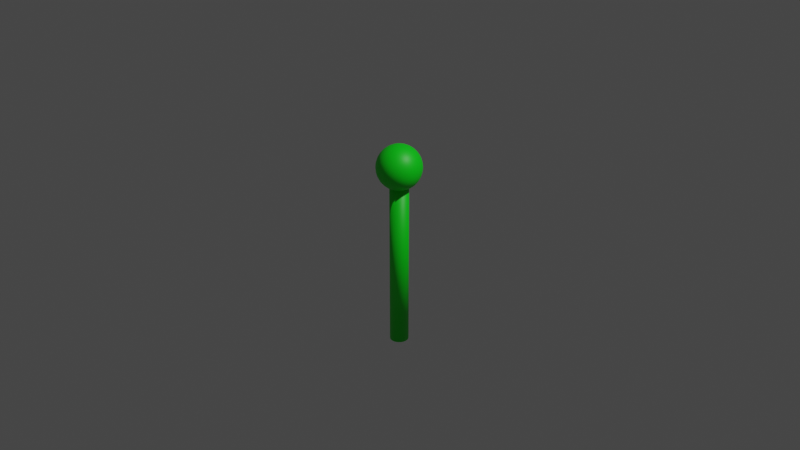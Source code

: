 # Source: Marker.blend  (saved by Blender 2.91.10; exported with 4.5.12 LTS)
import bpy
from mathutils import Matrix  # noqa: F401  (used for matrix-valued properties, if any)

bpy.ops.wm.read_factory_settings(use_empty=True)
scene = bpy.context.scene
scene.name = 'Scene'

# ---- collections
col_collection = bpy.data.collections.new('Collection'); scene.collection.children.link(col_collection)

# ---- materials (node trees are filled in below, after node groups)
mat_material_001 = bpy.data.materials.new('Material.001')
mat_material_001.use_transparent_shadow = False

# ---- material node trees
mat_material_001.use_nodes = True; mat_material_001.node_tree.nodes.clear()
_N = mat_material_001.node_tree.nodes; _L = mat_material_001.node_tree.links
n0 = _N.new('ShaderNodeBsdfPrincipled'); n0.name = 'Principled BSDF'; n0.location = (10, 300)
n0.distribution = 'GGX'
n0.subsurface_method = 'BURLEY'
n0.inputs[0].default_value = (0.0, 0.8, 0.00767, 1.0)
n0.inputs[3].default_value = 1.45
n0.inputs[27].default_value = (0.0, 0.0, 0.0, 1.0)
n0.inputs[28].default_value = 1.0
n1 = _N.new('ShaderNodeOutputMaterial'); n1.name = 'Material Output'; n1.location = (300, 300)
_L.new(n0.outputs[0], n1.inputs[0])
n1.is_active_output = True

# ---- world
world_world = bpy.data.worlds.new('World'); scene.world = world_world
world_world.use_nodes = True; world_world.node_tree.nodes.clear()
_N = world_world.node_tree.nodes; _L = world_world.node_tree.links
n0 = _N.new('ShaderNodeOutputWorld'); n0.name = 'World Output'; n0.location = (300, 300)
n1 = _N.new('ShaderNodeBackground'); n1.name = 'Background'; n1.location = (10, 300)
n1.inputs[0].default_value = (0.05088, 0.05088, 0.05088, 1.0)
_L.new(n1.outputs[0], n0.inputs[0])
n0.is_active_output = True
world_world.color = (0.05088, 0.05088, 0.05088)
world_world.use_sun_shadow = False
world_world.sun_shadow_jitter_overblur = 0.0

# ---- cameras
cam_camera = bpy.data.cameras.new('Camera')
cam_camera.clip_end = 100.0
cam_camera.ortho_scale = 7.314

# ---- lights
light_light = bpy.data.lights.new('Light', 'POINT')
light_light.transmission_factor = 0.0
light_light.energy = 1000.0
light_light.shadow_soft_size = 0.1
light_light.shadow_maximum_resolution = 0.006
light_light.use_absolute_resolution = True

# ---- meshes
me_plane = bpy.data.meshes.new('Plane')
me_plane.from_pydata([(5.096e-08, 0.09893, -1.412), (5.096e-08, 0.09893, 0.386), (8.019e-08, 0.04626, 0.8009), (0.0193, 0.09703, -1.412), (0.0193, 0.09703, 0.386), (0.03786, 0.0914, -1.412), (0.03786, 0.0914, 0.386), (0.05496, 0.08226, -1.412), (0.05496, 0.08226, 0.386), (0.06995, 0.06996, -1.412), (0.06995, 0.06996, 0.386), (0.08226, 0.05496, -1.412), (0.08226, 0.05496, 0.386), (0.0914, 0.03786, -1.412), (0.0914, 0.03786, 0.386), (0.09703, 0.0193, -1.412), (0.09703, 0.0193, 0.386), (0.09893, 3.142e-07, -1.412), (0.09893, 3.142e-07, 0.386), (0.09703, -0.0193, -1.412), (0.09703, -0.0193, 0.386), (0.0914, -0.03786, -1.412), (0.0914, -0.03786, 0.386), (0.08226, -0.05496, -1.412), (0.08226, -0.05496, 0.386), (0.06995, -0.06995, -1.412), (0.06995, -0.06995, 0.386), (0.05496, -0.08226, -1.412), (0.05496, -0.08226, 0.386), (0.03786, -0.0914, -1.412), (0.03786, -0.0914, 0.386), (0.0193, -0.09703, -1.412), (0.0193, -0.09703, 0.386), (1.873e-08, -0.09893, -1.412), (1.873e-08, -0.09893, 0.386), (-0.0193, -0.09703, -1.412), (-0.0193, -0.09703, 0.386), (-0.03786, -0.0914, -1.412), (-0.03786, -0.0914, 0.386), (-0.05496, -0.08226, -1.412), (-0.05496, -0.08226, 0.386), (-0.06995, -0.06995, -1.412), (-0.06995, -0.06995, 0.386), (-0.08226, -0.05496, -1.412), (-0.08226, -0.05496, 0.386), (-0.0914, -0.03786, -1.412), (-0.0914, -0.03786, 0.386), (-0.09703, -0.0193, -1.412), (-0.09703, -0.0193, 0.386), (-0.09893, 4.022e-07, -1.412), (-0.09893, 4.022e-07, 0.386), (-0.09703, 0.0193, -1.412), (-0.09703, 0.0193, 0.386), (-0.0914, 0.03786, -1.412), (-0.0914, 0.03786, 0.386), (-0.08226, 0.05496, -1.412), (-0.08226, 0.05496, 0.386), (-0.06995, 0.06996, -1.412), (-0.06995, 0.06996, 0.386), (-0.05496, 0.08226, -1.412), (-0.05496, 0.08226, 0.386), (-0.03786, 0.0914, -1.412), (-0.03786, 0.0914, 0.386), (-0.0193, 0.09703, -1.412), (-0.0193, 0.09703, 0.386), (8.019e-08, 0.09074, 0.7874), (8.019e-08, 0.1317, 0.7655), (8.019e-08, 0.1677, 0.736), (8.019e-08, 0.1972, 0.7001), (8.019e-08, 0.2191, 0.6591), (8.019e-08, 0.2326, 0.6146), (8.019e-08, 0.2371, 0.5683), (8.019e-08, 0.2326, 0.5221), (8.019e-08, 0.1317, 0.3712), (0.009025, 0.04537, 0.8009), (0.0177, 0.089, 0.7874), (0.0257, 0.1292, 0.7655), (0.03271, 0.1644, 0.736), (0.03846, 0.1934, 0.7001), (0.04274, 0.2149, 0.6591), (0.04537, 0.2281, 0.6146), (0.04626, 0.2326, 0.5683), (0.04537, 0.2281, 0.5221), (0.04274, 0.2149, 0.4776), (0.03846, 0.1934, 0.4366), (0.03271, 0.1644, 0.4007), (0.0257, 0.1292, 0.3712), (0.0177, 0.089, 0.3493), (0.009025, 0.04537, 0.3358), (0.0177, 0.04274, 0.8009), (0.03472, 0.08383, 0.7874), (0.05041, 0.1217, 0.7655), (0.06416, 0.1549, 0.736), (0.07545, 0.1821, 0.7001), (0.08383, 0.2024, 0.6591), (0.089, 0.2149, 0.6146), (0.09074, 0.2191, 0.5683), (0.089, 0.2149, 0.5221), (0.08383, 0.2024, 0.4776), (0.07545, 0.1821, 0.4366), (0.06416, 0.1549, 0.4007), (0.05041, 0.1217, 0.3712), (0.03472, 0.08383, 0.3493), (0.0177, 0.04274, 0.3358), (0.0257, 0.03846, 0.8009), (0.05041, 0.07545, 0.7874), (0.07319, 0.1095, 0.7655), (0.09315, 0.1394, 0.736), (0.1095, 0.1639, 0.7001), (0.1217, 0.1821, 0.6591), (0.1292, 0.1934, 0.6146), (0.1317, 0.1972, 0.5683), (0.1292, 0.1934, 0.5221), (0.1217, 0.1821, 0.4776), (0.1095, 0.1639, 0.4366), (0.09315, 0.1394, 0.4007), (0.07319, 0.1095, 0.3712), (0.05041, 0.07545, 0.3493), (0.0257, 0.03846, 0.3358), (0.03271, 0.03271, 0.8009), (0.06416, 0.06416, 0.7874), (0.09315, 0.09315, 0.7655), (0.1186, 0.1186, 0.736), (0.1394, 0.1394, 0.7001), (0.1549, 0.1549, 0.6591), (0.1644, 0.1644, 0.6146), (0.1677, 0.1677, 0.5683), (0.1644, 0.1644, 0.5221), (0.1549, 0.1549, 0.4776), (0.1394, 0.1394, 0.4366), (0.1186, 0.1186, 0.4007), (0.09315, 0.09315, 0.3712), (0.06416, 0.06416, 0.3493), (0.03271, 0.03271, 0.3358), (0.03846, 0.0257, 0.8009), (0.07545, 0.05041, 0.7874), (0.1095, 0.07319, 0.7655), (0.1394, 0.09315, 0.736), (0.1639, 0.1095, 0.7001), (0.1821, 0.1217, 0.6591), (0.1934, 0.1292, 0.6146), (0.1972, 0.1317, 0.5683), (0.1934, 0.1292, 0.5221), (0.1821, 0.1217, 0.4776), (0.1639, 0.1095, 0.4366), (0.1394, 0.09315, 0.4007), (0.1095, 0.07319, 0.3712), (0.07545, 0.05041, 0.3493), (0.03846, 0.0257, 0.3358), (0.04274, 0.0177, 0.8009), (0.08383, 0.03472, 0.7874), (0.1217, 0.05041, 0.7655), (0.1549, 0.06416, 0.736), (0.1821, 0.07545, 0.7001), (0.2024, 0.08383, 0.6591), (0.2149, 0.089, 0.6146), (0.2191, 0.09074, 0.5683), (0.2149, 0.089, 0.5221), (0.2024, 0.08383, 0.4776), (0.1821, 0.07545, 0.4366), (0.1549, 0.06416, 0.4007), (0.1217, 0.05041, 0.3712), (0.08383, 0.03472, 0.3493), (0.04274, 0.0177, 0.3358), (0.04537, 0.009024, 0.8009), (0.089, 0.0177, 0.7874), (0.1292, 0.0257, 0.7655), (0.1644, 0.03271, 0.736), (0.1934, 0.03846, 0.7001), (0.2149, 0.04274, 0.6591), (0.2281, 0.04537, 0.6146), (0.2326, 0.04626, 0.5683), (0.2281, 0.04537, 0.5221), (0.2149, 0.04274, 0.4776), (0.1934, 0.03846, 0.4366), (0.1644, 0.03271, 0.4007), (0.1292, 0.0257, 0.3712), (0.089, 0.0177, 0.3493), (0.04537, 0.009024, 0.3358), (0.04626, -2.311e-07, 0.8009), (0.09074, -2.293e-07, 0.7874), (0.1317, -2.275e-07, 0.7655), (0.1677, -2.293e-07, 0.736), (0.1972, -2.328e-07, 0.7001), (0.2191, -2.187e-07, 0.6591), (0.2326, -2.47e-07, 0.6146), (0.2371, -2.434e-07, 0.5683), (0.2326, -2.47e-07, 0.5221), (0.2191, -2.081e-07, 0.4776), (0.1972, -2.328e-07, 0.4366), (0.1677, -2.293e-07, 0.4007), (0.1317, -2.346e-07, 0.3712), (0.09074, -2.258e-07, 0.3493), (0.04626, -2.266e-07, 0.3358), (0.04537, -0.009025, 0.8009), (0.089, -0.0177, 0.7874), (0.1292, -0.0257, 0.7655), (0.1644, -0.03271, 0.736), (0.1934, -0.03846, 0.7001), (0.2149, -0.04274, 0.6591), (0.2281, -0.04537, 0.6146), (0.2326, -0.04626, 0.5683), (0.2281, -0.04537, 0.5221), (0.2149, -0.04274, 0.4776), (0.1934, -0.03846, 0.4366), (0.1644, -0.03271, 0.4007), (0.1292, -0.0257, 0.3712), (0.089, -0.0177, 0.3493), (0.04537, -0.009025, 0.3358), (0.04274, -0.0177, 0.8009), (0.08383, -0.03472, 0.7874), (0.1217, -0.05041, 0.7655), (0.1549, -0.06416, 0.736), (0.1821, -0.07545, 0.7001), (0.2024, -0.08383, 0.6591), (0.2149, -0.089, 0.6146), (0.2191, -0.09074, 0.5683), (0.2149, -0.089, 0.5221), (0.2024, -0.08383, 0.4776), (0.1821, -0.07545, 0.4366), (0.1549, -0.06416, 0.4007), (0.1217, -0.05041, 0.3712), (0.08383, -0.03472, 0.3493), (0.04274, -0.0177, 0.3358), (0.03846, -0.0257, 0.8009), (0.07545, -0.05041, 0.7874), (0.1095, -0.07319, 0.7655), (0.1394, -0.09315, 0.736), (0.1639, -0.1095, 0.7001), (0.1821, -0.1217, 0.6591), (0.1934, -0.1292, 0.6146), (0.1972, -0.1317, 0.5683), (0.1934, -0.1292, 0.5221), (0.1821, -0.1217, 0.4776), (0.1639, -0.1095, 0.4366), (0.1394, -0.09315, 0.4007), (0.1095, -0.07319, 0.3712), (0.07545, -0.05041, 0.3493), (0.03846, -0.0257, 0.3358), (0.03271, -0.03271, 0.8009), (0.06416, -0.06416, 0.7874), (0.09315, -0.09315, 0.7655), (0.1186, -0.1186, 0.736), (0.1394, -0.1394, 0.7001), (0.1549, -0.1549, 0.6591), (0.1644, -0.1644, 0.6146), (0.1677, -0.1677, 0.5683), (0.1644, -0.1644, 0.5221), (0.1549, -0.1549, 0.4776), (0.1394, -0.1394, 0.4366), (0.1186, -0.1186, 0.4007), (0.09315, -0.09315, 0.3712), (0.06416, -0.06416, 0.3493), (0.03271, -0.03271, 0.3358), (0.0257, -0.03846, 0.8009), (0.05041, -0.07545, 0.7874), (0.07319, -0.1095, 0.7655), (0.09315, -0.1394, 0.736), (0.1095, -0.1639, 0.7001), (0.1217, -0.1821, 0.6591), (0.1292, -0.1934, 0.6146), (0.1317, -0.1972, 0.5683), (0.1292, -0.1934, 0.5221), (0.1217, -0.1821, 0.4776), (0.1095, -0.1639, 0.4366), (0.09315, -0.1394, 0.4007), (0.07319, -0.1095, 0.3712), (0.05041, -0.07545, 0.3493), (0.0257, -0.03846, 0.3358), (8.019e-08, -2.309e-07, 0.3312), (0.0177, -0.04274, 0.8009), (0.03472, -0.08383, 0.7874), (0.05041, -0.1217, 0.7655), (0.06416, -0.1549, 0.736), (0.07545, -0.1821, 0.7001), (0.08383, -0.2024, 0.6591), (0.089, -0.2149, 0.6146), (0.09074, -0.2191, 0.5683), (0.089, -0.2149, 0.5221), (0.08383, -0.2024, 0.4776), (0.07545, -0.1821, 0.4366), (0.06416, -0.1549, 0.4007), (0.05041, -0.1217, 0.3712), (0.03472, -0.08383, 0.3493), (0.0177, -0.04274, 0.3358), (0.009025, -0.04537, 0.8009), (0.0177, -0.089, 0.7874), (0.0257, -0.1292, 0.7655), (0.03271, -0.1644, 0.736), (0.03846, -0.1934, 0.7001), (0.04274, -0.2149, 0.6591), (0.04537, -0.2281, 0.6146), (0.04626, -0.2326, 0.5683), (0.04537, -0.2281, 0.5221), (0.04274, -0.2149, 0.4776), (0.03846, -0.1934, 0.4366), (0.03271, -0.1644, 0.4007), (0.0257, -0.1292, 0.3712), (0.0177, -0.089, 0.3493), (0.009025, -0.04537, 0.3358), (7.848e-08, -0.04626, 0.8009), (8.996e-08, -0.09074, 0.7874), (8.643e-08, -0.1317, 0.7655), (7.406e-08, -0.1677, 0.736), (5.993e-08, -0.1972, 0.7001), (9.526e-08, -0.2191, 0.6591), (5.993e-08, -0.2326, 0.6146), (5.64e-08, -0.2371, 0.5683), (5.993e-08, -0.2326, 0.5221), (9.526e-08, -0.2191, 0.4776), (5.993e-08, -0.1972, 0.4366), (7.406e-08, -0.1677, 0.4007), (7.76e-08, -0.1317, 0.3712), (8.113e-08, -0.09074, 0.3493), (8.113e-08, -0.04626, 0.3358), (-0.009025, -0.04537, 0.8009), (-0.0177, -0.089, 0.7874), (-0.0257, -0.1292, 0.7655), (-0.03271, -0.1644, 0.736), (-0.03846, -0.1934, 0.7001), (-0.04274, -0.2149, 0.6591), (-0.04537, -0.2281, 0.6146), (-0.04626, -0.2326, 0.5683), (-0.04537, -0.2281, 0.5221), (-0.04274, -0.2149, 0.4776), (-0.03846, -0.1934, 0.4366), (-0.03271, -0.1644, 0.4007), (-0.0257, -0.1292, 0.3712), (-0.0177, -0.089, 0.3493), (-0.009025, -0.04537, 0.3358), (-0.0177, -0.04274, 0.8009), (-0.03472, -0.08383, 0.7874), (-0.05041, -0.1217, 0.7655), (-0.06416, -0.1549, 0.736), (-0.07545, -0.1821, 0.7001), (-0.08383, -0.2024, 0.6591), (-0.089, -0.2149, 0.6146), (-0.09074, -0.2191, 0.5683), (-0.089, -0.2149, 0.5221), (-0.08383, -0.2024, 0.4776), (-0.07545, -0.1821, 0.4366), (-0.06416, -0.1549, 0.4007), (-0.05041, -0.1217, 0.3712), (-0.03472, -0.08383, 0.3493), (-0.0177, -0.04274, 0.3358), (-0.0257, -0.03846, 0.8009), (-0.05041, -0.07545, 0.7874), (-0.07319, -0.1095, 0.7655), (-0.09315, -0.1394, 0.736), (-0.1095, -0.1639, 0.7001), (-0.1217, -0.1821, 0.6591), (-0.1292, -0.1934, 0.6146), (-0.1317, -0.1972, 0.5683), (-0.1292, -0.1934, 0.5221), (-0.1217, -0.1821, 0.4776), (-0.1095, -0.1639, 0.4366), (-0.09315, -0.1394, 0.4007), (-0.07319, -0.1095, 0.3712), (-0.05041, -0.07545, 0.3493), (-0.0257, -0.03846, 0.3358), (2.556e-08, -2.855e-07, 0.8054), (-0.03271, -0.03271, 0.8009), (-0.06416, -0.06416, 0.7874), (-0.09315, -0.09315, 0.7655), (-0.1186, -0.1186, 0.736), (-0.1394, -0.1394, 0.7001), (-0.1549, -0.1549, 0.6591), (-0.1644, -0.1644, 0.6146), (-0.1677, -0.1677, 0.5683), (-0.1644, -0.1644, 0.5221), (-0.1549, -0.1549, 0.4776), (-0.1394, -0.1394, 0.4366), (-0.1186, -0.1186, 0.4007), (-0.09315, -0.09315, 0.3712), (-0.06416, -0.06416, 0.3493), (-0.03271, -0.03271, 0.3358), (-0.03846, -0.0257, 0.8009), (-0.07545, -0.05041, 0.7874), (-0.1095, -0.07319, 0.7655), (-0.1394, -0.09315, 0.736), (-0.1639, -0.1095, 0.7001), (-0.1821, -0.1217, 0.6591), (-0.1934, -0.1292, 0.6146), (-0.1972, -0.1317, 0.5683), (-0.1934, -0.1292, 0.5221), (-0.1821, -0.1217, 0.4776), (-0.1639, -0.1095, 0.4366), (-0.1394, -0.09315, 0.4007), (-0.1095, -0.07319, 0.3712), (-0.07545, -0.05041, 0.3493), (-0.03846, -0.0257, 0.3358), (-0.04274, -0.0177, 0.8009), (-0.08383, -0.03472, 0.7874), (-0.1217, -0.05041, 0.7655), (-0.1549, -0.06416, 0.736), (-0.1821, -0.07545, 0.7001), (-0.2024, -0.08383, 0.6591), (-0.2149, -0.089, 0.6146), (-0.2191, -0.09074, 0.5683), (-0.2149, -0.089, 0.5221), (-0.2024, -0.08383, 0.4776), (-0.1821, -0.07545, 0.4366), (-0.1549, -0.06416, 0.4007), (-0.1217, -0.05041, 0.3712), (-0.08383, -0.03472, 0.3493), (-0.04274, -0.0177, 0.3358), (-0.04537, -0.009025, 0.8009), (-0.089, -0.0177, 0.7874), (-0.1292, -0.0257, 0.7655), (-0.1644, -0.03271, 0.736), (-0.1934, -0.03846, 0.7001), (-0.2149, -0.04274, 0.6591), (-0.2281, -0.04537, 0.6146), (-0.2326, -0.04626, 0.5683), (-0.2281, -0.04537, 0.5221), (-0.2149, -0.04274, 0.4776), (-0.1934, -0.03846, 0.4366), (-0.1644, -0.03271, 0.4007), (-0.1292, -0.0257, 0.3712), (-0.089, -0.0177, 0.3493), (-0.04537, -0.009025, 0.3358), (-0.04626, -2.275e-07, 0.8009), (-0.09074, -2.205e-07, 0.7874), (-0.1317, -2.205e-07, 0.7655), (-0.1677, -1.975e-07, 0.736), (-0.1972, -1.869e-07, 0.7001), (-0.2191, -2.293e-07, 0.6591), (-0.2326, -1.763e-07, 0.6146), (-0.2371, -1.869e-07, 0.5683), (-0.2326, -1.763e-07, 0.5221), (-0.2191, -2.293e-07, 0.4776), (-0.1972, -1.869e-07, 0.4366), (-0.1677, -1.975e-07, 0.4007), (-0.1317, -2.152e-07, 0.3712), (-0.09074, -2.134e-07, 0.3493), (-0.04626, -2.284e-07, 0.3358), (-0.04537, 0.009024, 0.8009), (-0.089, 0.0177, 0.7874), (-0.1292, 0.0257, 0.7655), (-0.1644, 0.03271, 0.736), (-0.1934, 0.03846, 0.7001), (-0.2149, 0.04274, 0.6591), (-0.2281, 0.04537, 0.6146), (-0.2326, 0.04626, 0.5683), (-0.2281, 0.04537, 0.5221), (-0.2149, 0.04274, 0.4776), (-0.1934, 0.03846, 0.4366), (-0.1644, 0.03271, 0.4007), (-0.1292, 0.0257, 0.3712), (-0.089, 0.0177, 0.3493), (-0.04537, 0.009024, 0.3358), (-0.04274, 0.0177, 0.8009), (-0.08383, 0.03472, 0.7874), (-0.1217, 0.05041, 0.7655), (-0.1549, 0.06416, 0.736), (-0.1821, 0.07545, 0.7001), (-0.2024, 0.08383, 0.6591), (-0.2149, 0.089, 0.6146), (-0.2191, 0.09074, 0.5683), (-0.2149, 0.089, 0.5221), (-0.2024, 0.08383, 0.4776), (-0.1821, 0.07545, 0.4366), (-0.1549, 0.06416, 0.4007), (-0.1217, 0.05041, 0.3712), (-0.08383, 0.03472, 0.3493), (-0.04274, 0.0177, 0.3358), (-0.03846, 0.0257, 0.8009), (-0.07545, 0.05041, 0.7874), (-0.1095, 0.07319, 0.7655), (-0.1394, 0.09315, 0.736), (-0.1639, 0.1095, 0.7001), (-0.1821, 0.1217, 0.6591), (-0.1934, 0.1292, 0.6146), (-0.1972, 0.1317, 0.5683), (-0.1934, 0.1292, 0.5221), (-0.1821, 0.1217, 0.4776), (-0.1639, 0.1095, 0.4366), (-0.1394, 0.09315, 0.4007), (-0.1095, 0.07319, 0.3712), (-0.07545, 0.05041, 0.3493), (-0.03846, 0.0257, 0.3358), (-0.03271, 0.03271, 0.8009), (-0.06416, 0.06416, 0.7874), (-0.09315, 0.09315, 0.7655), (-0.1186, 0.1186, 0.736), (-0.1394, 0.1394, 0.7001), (-0.1549, 0.1549, 0.6591), (-0.1644, 0.1644, 0.6146), (-0.1677, 0.1677, 0.5683), (-0.1644, 0.1644, 0.5221), (-0.1549, 0.1549, 0.4776), (-0.1394, 0.1394, 0.4366), (-0.1186, 0.1186, 0.4007), (-0.09315, 0.09315, 0.3712), (-0.06416, 0.06416, 0.3493), (-0.03271, 0.03271, 0.3358), (-0.0257, 0.03846, 0.8009), (-0.05041, 0.07545, 0.7874), (-0.07319, 0.1095, 0.7655), (-0.09315, 0.1394, 0.736), (-0.1095, 0.1639, 0.7001), (-0.1217, 0.1821, 0.6591), (-0.1292, 0.1934, 0.6146), (-0.1317, 0.1972, 0.5683), (-0.1292, 0.1934, 0.5221), (-0.1217, 0.1821, 0.4776), (-0.1095, 0.1639, 0.4366), (-0.09315, 0.1394, 0.4007), (-0.07319, 0.1095, 0.3712), (-0.05041, 0.07545, 0.3493), (-0.0257, 0.03846, 0.3358), (-0.0177, 0.04274, 0.8009), (-0.03472, 0.08383, 0.7874), (-0.05041, 0.1217, 0.7655), (-0.06416, 0.1549, 0.736), (-0.07545, 0.1821, 0.7001), (-0.08383, 0.2024, 0.6591), (-0.089, 0.2149, 0.6146), (-0.09074, 0.2191, 0.5683), (-0.089, 0.2149, 0.5221), (-0.08383, 0.2024, 0.4776), (-0.07545, 0.1821, 0.4366), (-0.06416, 0.1549, 0.4007), (-0.05041, 0.1217, 0.3712), (-0.03472, 0.08383, 0.3493), (-0.0177, 0.04274, 0.3358), (-0.009025, 0.04537, 0.8009), (-0.0177, 0.089, 0.7874), (-0.0257, 0.1292, 0.7655), (-0.03271, 0.1644, 0.736), (-0.03846, 0.1934, 0.7001), (-0.04274, 0.2149, 0.6591), (-0.04537, 0.2281, 0.6146), (-0.04626, 0.2326, 0.5683), (-0.04537, 0.2281, 0.5221), (-0.04274, 0.2149, 0.4776), (-0.03846, 0.1934, 0.4366), (-0.03271, 0.1644, 0.4007), (-0.0257, 0.1292, 0.3712), (-0.0177, 0.089, 0.3493), (-0.009025, 0.04537, 0.3358), (9.526e-08, 0.2191, 0.4776), (1.447e-07, 0.1972, 0.4366), (1.165e-07, 0.1677, 0.4007), (9.88e-08, 0.09074, 0.3493), (8.378e-08, 0.04626, 0.3358)], [], [(118, 117, 132, 133), (269, 88, 103), (0, 1, 4, 3), (109, 108, 123, 124), (86, 85, 100, 101), (3, 4, 6, 5), (269, 118, 133), (83, 82, 97, 98), (5, 6, 8, 7), (117, 116, 131, 132), (80, 79, 94, 95), (7, 8, 10, 9), (111, 110, 125, 126), (77, 76, 91, 92), (9, 10, 12, 11), (104, 360, 119), (87, 86, 101, 102), (11, 12, 14, 13), (112, 111, 126, 127), (84, 83, 98, 99), (13, 14, 16, 15), (105, 104, 119, 120), (81, 80, 95, 96), (15, 16, 18, 17), (113, 112, 127, 128), (78, 77, 92, 93), (17, 18, 20, 19), (106, 105, 120, 121), (75, 74, 89, 90), (19, 20, 22, 21), (114, 113, 128, 129), (88, 87, 102, 103), (21, 22, 24, 23), (107, 106, 121, 122), (85, 84, 99, 100), (23, 24, 26, 25), (115, 114, 129, 130), (82, 81, 96, 97), (25, 26, 28, 27), (108, 107, 122, 123), (79, 78, 93, 94), (27, 28, 30, 29), (102, 101, 116, 117), (76, 75, 90, 91), (29, 30, 32, 31), (89, 360, 104), (65, 2, 74, 75), (31, 32, 34, 33), (92, 91, 106, 107), (68, 67, 77, 78), (33, 34, 36, 35), (95, 94, 109, 110), (71, 70, 80, 81), (35, 36, 38, 37), (98, 97, 112, 113), (542, 541, 83, 84), (37, 38, 40, 39), (101, 100, 115, 116), (544, 73, 86, 87), (39, 40, 42, 41), (91, 90, 105, 106), (2, 360, 74), (41, 42, 44, 43), (94, 93, 108, 109), (67, 66, 76, 77), (43, 44, 46, 45), (97, 96, 111, 112), (70, 69, 79, 80), (45, 46, 48, 47), (100, 99, 114, 115), (541, 72, 82, 83), (47, 48, 50, 49), (269, 103, 118), (73, 543, 85, 86), (49, 50, 52, 51), (90, 89, 104, 105), (269, 545, 88), (51, 52, 54, 53), (93, 92, 107, 108), (66, 65, 75, 76), (53, 54, 56, 55), (96, 95, 110, 111), (69, 68, 78, 79), (55, 56, 58, 57), (99, 98, 113, 114), (72, 71, 81, 82), (57, 58, 60, 59), (103, 102, 117, 118), (543, 542, 84, 85), (59, 60, 62, 61), (4, 1, 64, 62, 60, 58, 56, 54, 52, 50, 48, 46, 44, 42, 40, 38, 36, 34, 32, 30, 28, 26, 24, 22, 20, 18, 16, 14, 12, 10, 8, 6), (545, 544, 87, 88), (61, 62, 64, 63), (110, 109, 124, 125), (74, 360, 89), (63, 64, 1, 0), (0, 3, 5, 7, 9, 11, 13, 15, 17, 19, 21, 23, 25, 27, 29, 31, 33, 35, 37, 39, 41, 43, 45, 47, 49, 51, 53, 55, 57, 59, 61, 63), (116, 115, 130, 131), (119, 360, 134), (126, 125, 140, 141), (132, 131, 146, 147), (269, 133, 148), (125, 124, 139, 140), (133, 132, 147, 148), (124, 123, 138, 139), (131, 130, 145, 146), (123, 122, 137, 138), (130, 129, 144, 145), (122, 121, 136, 137), (129, 128, 143, 144), (121, 120, 135, 136), (128, 127, 142, 143), (120, 119, 134, 135), (127, 126, 141, 142), (145, 144, 159, 160), (137, 136, 151, 152), (144, 143, 158, 159), (136, 135, 150, 151), (143, 142, 157, 158), (135, 134, 149, 150), (142, 141, 156, 157), (134, 360, 149), (141, 140, 155, 156), (147, 146, 161, 162), (269, 148, 163), (140, 139, 154, 155), (148, 147, 162, 163), (139, 138, 153, 154), (146, 145, 160, 161), (138, 137, 152, 153), (156, 155, 170, 171), (162, 161, 176, 177), (269, 163, 178), (155, 154, 169, 170), (163, 162, 177, 178), (154, 153, 168, 169), (161, 160, 175, 176), (153, 152, 167, 168), (160, 159, 174, 175), (152, 151, 166, 167), (159, 158, 173, 174), (151, 150, 165, 166), (158, 157, 172, 173), (150, 149, 164, 165), (157, 156, 171, 172), (149, 360, 164), (167, 166, 181, 182), (174, 173, 188, 189), (166, 165, 180, 181), (173, 172, 187, 188), (165, 164, 179, 180), (172, 171, 186, 187), (164, 360, 179), (171, 170, 185, 186), (177, 176, 191, 192), (269, 178, 193), (170, 169, 184, 185), (178, 177, 192, 193), (169, 168, 183, 184), (176, 175, 190, 191), (168, 167, 182, 183), (175, 174, 189, 190), (192, 191, 206, 207), (269, 193, 208), (185, 184, 199, 200), (193, 192, 207, 208), (184, 183, 198, 199), (191, 190, 205, 206), (183, 182, 197, 198), (190, 189, 204, 205), (182, 181, 196, 197), (189, 188, 203, 204), (181, 180, 195, 196), (188, 187, 202, 203), (180, 179, 194, 195), (187, 186, 201, 202), (179, 360, 194), (186, 185, 200, 201), (204, 203, 218, 219), (196, 195, 210, 211), (203, 202, 217, 218), (195, 194, 209, 210), (202, 201, 216, 217), (194, 360, 209), (201, 200, 215, 216), (207, 206, 221, 222), (269, 208, 223), (200, 199, 214, 215), (208, 207, 222, 223), (199, 198, 213, 214), (206, 205, 220, 221), (198, 197, 212, 213), (205, 204, 219, 220), (197, 196, 211, 212), (215, 214, 229, 230), (223, 222, 237, 238), (214, 213, 228, 229), (221, 220, 235, 236), (213, 212, 227, 228), (220, 219, 234, 235), (212, 211, 226, 227), (219, 218, 233, 234), (211, 210, 225, 226), (218, 217, 232, 233), (210, 209, 224, 225), (217, 216, 231, 232), (209, 360, 224), (216, 215, 230, 231), (222, 221, 236, 237), (269, 223, 238), (226, 225, 240, 241), (233, 232, 247, 248), (225, 224, 239, 240), (232, 231, 246, 247), (224, 360, 239), (231, 230, 245, 246), (237, 236, 251, 252), (269, 238, 253), (230, 229, 244, 245), (238, 237, 252, 253), (229, 228, 243, 244), (236, 235, 250, 251), (228, 227, 242, 243), (235, 234, 249, 250), (227, 226, 241, 242), (234, 233, 248, 249), (244, 243, 258, 259), (251, 250, 265, 266), (243, 242, 257, 258), (250, 249, 264, 265), (242, 241, 256, 257), (249, 248, 263, 264), (241, 240, 255, 256), (248, 247, 262, 263), (240, 239, 254, 255), (247, 246, 261, 262), (239, 360, 254), (246, 245, 260, 261), (252, 251, 266, 267), (269, 253, 268), (245, 244, 259, 260), (253, 252, 267, 268), (255, 254, 270, 271), (262, 261, 277, 278), (254, 360, 270), (261, 260, 276, 277), (267, 266, 282, 283), (269, 268, 284), (260, 259, 275, 276), (268, 267, 283, 284), (259, 258, 274, 275), (266, 265, 281, 282), (258, 257, 273, 274), (265, 264, 280, 281), (257, 256, 272, 273), (264, 263, 279, 280), (256, 255, 271, 272), (263, 262, 278, 279), (282, 281, 296, 297), (274, 273, 288, 289), (281, 280, 295, 296), (273, 272, 287, 288), (280, 279, 294, 295), (272, 271, 286, 287), (279, 278, 293, 294), (271, 270, 285, 286), (278, 277, 292, 293), (270, 360, 285), (277, 276, 291, 292), (283, 282, 297, 298), (269, 284, 299), (276, 275, 290, 291), (284, 283, 298, 299), (275, 274, 289, 290), (293, 292, 307, 308), (285, 360, 300), (292, 291, 306, 307), (298, 297, 312, 313), (269, 299, 314), (291, 290, 305, 306), (299, 298, 313, 314), (290, 289, 304, 305), (297, 296, 311, 312), (289, 288, 303, 304), (296, 295, 310, 311), (288, 287, 302, 303), (295, 294, 309, 310), (287, 286, 301, 302), (294, 293, 308, 309), (286, 285, 300, 301), (304, 303, 318, 319), (311, 310, 325, 326), (303, 302, 317, 318), (310, 309, 324, 325), (302, 301, 316, 317), (309, 308, 323, 324), (301, 300, 315, 316), (308, 307, 322, 323), (300, 360, 315), (307, 306, 321, 322), (313, 312, 327, 328), (269, 314, 329), (306, 305, 320, 321), (314, 313, 328, 329), (305, 304, 319, 320), (312, 311, 326, 327), (315, 360, 330), (322, 321, 336, 337), (328, 327, 342, 343), (269, 329, 344), (321, 320, 335, 336), (329, 328, 343, 344), (320, 319, 334, 335), (327, 326, 341, 342), (319, 318, 333, 334), (326, 325, 340, 341), (318, 317, 332, 333), (325, 324, 339, 340), (317, 316, 331, 332), (324, 323, 338, 339), (316, 315, 330, 331), (323, 322, 337, 338), (341, 340, 355, 356), (333, 332, 347, 348), (340, 339, 354, 355), (332, 331, 346, 347), (339, 338, 353, 354), (331, 330, 345, 346), (338, 337, 352, 353), (330, 360, 345), (337, 336, 351, 352), (343, 342, 357, 358), (269, 344, 359), (336, 335, 350, 351), (344, 343, 358, 359), (335, 334, 349, 350), (342, 341, 356, 357), (334, 333, 348, 349), (352, 351, 367, 368), (358, 357, 373, 374), (269, 359, 375), (351, 350, 366, 367), (359, 358, 374, 375), (350, 349, 365, 366), (357, 356, 372, 373), (349, 348, 364, 365), (356, 355, 371, 372), (348, 347, 363, 364), (355, 354, 370, 371), (347, 346, 362, 363), (354, 353, 369, 370), (346, 345, 361, 362), (353, 352, 368, 369), (345, 360, 361), (364, 363, 378, 379), (371, 370, 385, 386), (363, 362, 377, 378), (370, 369, 384, 385), (362, 361, 376, 377), (369, 368, 383, 384), (361, 360, 376), (368, 367, 382, 383), (374, 373, 388, 389), (269, 375, 390), (367, 366, 381, 382), (375, 374, 389, 390), (366, 365, 380, 381), (373, 372, 387, 388), (365, 364, 379, 380), (372, 371, 386, 387), (269, 390, 405), (382, 381, 396, 397), (390, 389, 404, 405), (381, 380, 395, 396), (388, 387, 402, 403), (380, 379, 394, 395), (387, 386, 401, 402), (379, 378, 393, 394), (386, 385, 400, 401), (378, 377, 392, 393), (385, 384, 399, 400), (377, 376, 391, 392), (384, 383, 398, 399), (376, 360, 391), (383, 382, 397, 398), (389, 388, 403, 404), (393, 392, 407, 408), (400, 399, 414, 415), (392, 391, 406, 407), (399, 398, 413, 414), (391, 360, 406), (398, 397, 412, 413), (404, 403, 418, 419), (269, 405, 420), (397, 396, 411, 412), (405, 404, 419, 420), (396, 395, 410, 411), (403, 402, 417, 418), (395, 394, 409, 410), (402, 401, 416, 417), (394, 393, 408, 409), (401, 400, 415, 416), (420, 419, 434, 435), (411, 410, 425, 426), (418, 417, 432, 433), (410, 409, 424, 425), (417, 416, 431, 432), (409, 408, 423, 424), (416, 415, 430, 431), (408, 407, 422, 423), (415, 414, 429, 430), (407, 406, 421, 422), (414, 413, 428, 429), (406, 360, 421), (413, 412, 427, 428), (419, 418, 433, 434), (269, 420, 435), (412, 411, 426, 427), (430, 429, 444, 445), (422, 421, 436, 437), (429, 428, 443, 444), (421, 360, 436), (428, 427, 442, 443), (434, 433, 448, 449), (269, 435, 450), (427, 426, 441, 442), (435, 434, 449, 450), (426, 425, 440, 441), (433, 432, 447, 448), (425, 424, 439, 440), (432, 431, 446, 447), (424, 423, 438, 439), (431, 430, 445, 446), (423, 422, 437, 438), (441, 440, 455, 456), (448, 447, 462, 463), (440, 439, 454, 455), (447, 446, 461, 462), (439, 438, 453, 454), (446, 445, 460, 461), (438, 437, 452, 453), (445, 444, 459, 460), (437, 436, 451, 452), (444, 443, 458, 459), (436, 360, 451), (443, 442, 457, 458), (449, 448, 463, 464), (269, 450, 465), (442, 441, 456, 457), (450, 449, 464, 465), (452, 451, 466, 467), (459, 458, 473, 474), (451, 360, 466), (458, 457, 472, 473), (464, 463, 478, 479), (269, 465, 480), (457, 456, 471, 472), (465, 464, 479, 480), (456, 455, 470, 471), (463, 462, 477, 478), (455, 454, 469, 470), (462, 461, 476, 477), (454, 453, 468, 469), (461, 460, 475, 476), (453, 452, 467, 468), (460, 459, 474, 475), (478, 477, 492, 493), (470, 469, 484, 485), (477, 476, 491, 492), (469, 468, 483, 484), (476, 475, 490, 491), (468, 467, 482, 483), (475, 474, 489, 490), (467, 466, 481, 482), (474, 473, 488, 489), (466, 360, 481), (473, 472, 487, 488), (479, 478, 493, 494), (269, 480, 495), (472, 471, 486, 487), (480, 479, 494, 495), (471, 470, 485, 486), (489, 488, 503, 504), (481, 360, 496), (488, 487, 502, 503), (494, 493, 508, 509), (269, 495, 510), (487, 486, 501, 502), (495, 494, 509, 510), (486, 485, 500, 501), (493, 492, 507, 508), (485, 484, 499, 500), (492, 491, 506, 507), (484, 483, 498, 499), (491, 490, 505, 506), (483, 482, 497, 498), (490, 489, 504, 505), (482, 481, 496, 497), (500, 499, 514, 515), (507, 506, 521, 522), (499, 498, 513, 514), (506, 505, 520, 521), (498, 497, 512, 513), (505, 504, 519, 520), (497, 496, 511, 512), (504, 503, 518, 519), (496, 360, 511), (503, 502, 517, 518), (509, 508, 523, 524), (269, 510, 525), (502, 501, 516, 517), (510, 509, 524, 525), (501, 500, 515, 516), (508, 507, 522, 523), (511, 360, 526), (518, 517, 532, 533), (524, 523, 538, 539), (269, 525, 540), (517, 516, 531, 532), (525, 524, 539, 540), (516, 515, 530, 531), (523, 522, 537, 538), (515, 514, 529, 530), (522, 521, 536, 537), (514, 513, 528, 529), (521, 520, 535, 536), (513, 512, 527, 528), (520, 519, 534, 535), (512, 511, 526, 527), (519, 518, 533, 534), (529, 528, 66, 67), (536, 535, 541, 542), (528, 527, 65, 66), (535, 534, 72, 541), (527, 526, 2, 65), (534, 533, 71, 72), (526, 360, 2), (533, 532, 70, 71), (539, 538, 73, 544), (269, 540, 545), (532, 531, 69, 70), (540, 539, 544, 545), (531, 530, 68, 69), (538, 537, 543, 73), (530, 529, 67, 68), (537, 536, 542, 543)])
me_plane.polygons.foreach_set('use_smooth', [True] * 546)
_uv = me_plane.uv_layers.new(name='UVMap')
_uv.uv.foreach_set('vector', [0.6562, 0.0625, 0.6562, 0.125, 0.625, 0.125, 0.625, 0.0625, 0.7031, 0.0, 0.7187, 0.0625, 0.6875, 0.0625, 1.0, 0.5, 1.0, 1.0, 0.9688, 1.0, 0.9688, 0.5, 0.6562, 0.625, 0.6562, 0.6875, 0.625, 0.6875, 0.625, 0.625, 0.7188, 0.1875, 0.7188, 0.25, 0.6875, 0.25, 0.6875, 0.1875, 0.9688, 0.5, 0.9688, 1.0, 0.9375, 1.0, 0.9375, 0.5, 0.6406, 0.0, 0.6562, 0.0625, 0.625, 0.0625, 0.7188, 0.375, 0.7188, 0.4375, 0.6875, 0.4375, 0.6875, 0.375, 0.9375, 0.5, 0.9375, 1.0, 0.9062, 1.0, 0.9062, 0.5, 0.6562, 0.125, 0.6562, 0.1875, 0.625, 0.1875, 0.625, 0.125, 0.7188, 0.5625, 0.7188, 0.625, 0.6875, 0.625, 0.6875, 0.5625, 0.9062, 0.5, 0.9062, 1.0, 0.875, 1.0, 0.875, 0.5, 0.6562, 0.5, 0.6562, 0.5625, 0.625, 0.5625, 0.625, 0.5, 0.7188, 0.75, 0.7188, 0.8125, 0.6875, 0.8125, 0.6875, 0.75, 0.875, 0.5, 0.875, 1.0, 0.8438, 1.0, 0.8438, 0.5, 0.6562, 0.9375, 0.6406, 1.0, 0.625, 0.9375, 0.7188, 0.125, 0.7188, 0.1875, 0.6875, 0.1875, 0.6875, 0.125, 0.8438, 0.5, 0.8438, 1.0, 0.8125, 1.0, 0.8125, 0.5, 0.6562, 0.4375, 0.6562, 0.5, 0.625, 0.5, 0.625, 0.4375, 0.7188, 0.3125, 0.7188, 0.375, 0.6875, 0.375, 0.6875, 0.3125, 0.8125, 0.5, 0.8125, 1.0, 0.7812, 1.0, 0.7812, 0.5, 0.6562, 0.875, 0.6562, 0.9375, 0.625, 0.9375, 0.625, 0.875, 0.7188, 0.5, 0.7188, 0.5625, 0.6875, 0.5625, 0.6875, 0.5, 0.7812, 0.5, 0.7812, 1.0, 0.75, 1.0, 0.75, 0.5, 0.6562, 0.375, 0.6562, 0.4375, 0.625, 0.4375, 0.625, 0.375, 0.7188, 0.6875, 0.7188, 0.75, 0.6875, 0.75, 0.6875, 0.6875, 0.75, 0.5, 0.75, 1.0, 0.7188, 1.0, 0.7188, 0.5, 0.6562, 0.8125, 0.6562, 0.875, 0.625, 0.875, 0.625, 0.8125, 0.7188, 0.875, 0.7187, 0.9375, 0.6875, 0.9375, 0.6875, 0.875, 0.7188, 0.5, 0.7188, 1.0, 0.6875, 1.0, 0.6875, 0.5, 0.6562, 0.3125, 0.6562, 0.375, 0.625, 0.375, 0.625, 0.3125, 0.7187, 0.0625, 0.7188, 0.125, 0.6875, 0.125, 0.6875, 0.0625, 0.6875, 0.5, 0.6875, 1.0, 0.6562, 1.0, 0.6562, 0.5, 0.6562, 0.75, 0.6562, 0.8125, 0.625, 0.8125, 0.625, 0.75, 0.7188, 0.25, 0.7188, 0.3125, 0.6875, 0.3125, 0.6875, 0.25, 0.6562, 0.5, 0.6562, 1.0, 0.625, 1.0, 0.625, 0.5, 0.6562, 0.25, 0.6562, 0.3125, 0.625, 0.3125, 0.625, 0.25, 0.7188, 0.4375, 0.7188, 0.5, 0.6875, 0.5, 0.6875, 0.4375, 0.625, 0.5, 0.625, 1.0, 0.5938, 1.0, 0.5938, 0.5, 0.6562, 0.6875, 0.6562, 0.75, 0.625, 0.75, 0.625, 0.6875, 0.7188, 0.625, 0.7188, 0.6875, 0.6875, 0.6875, 0.6875, 0.625, 0.5938, 0.5, 0.5938, 1.0, 0.5625, 1.0, 0.5625, 0.5, 0.6875, 0.125, 0.6875, 0.1875, 0.6562, 0.1875, 0.6562, 0.125, 0.7188, 0.8125, 0.7188, 0.875, 0.6875, 0.875, 0.6875, 0.8125, 0.5625, 0.5, 0.5625, 1.0, 0.5312, 1.0, 0.5312, 0.5, 0.6875, 0.9375, 0.6719, 1.0, 0.6562, 0.9375, 0.75, 0.875, 0.75, 0.9375, 0.7187, 0.9375, 0.7188, 0.875, 0.5312, 0.5, 0.5312, 1.0, 0.5, 1.0, 0.5, 0.5, 0.6875, 0.75, 0.6875, 0.8125, 0.6562, 0.8125, 0.6562, 0.75, 0.75, 0.6875, 0.75, 0.75, 0.7188, 0.75, 0.7188, 0.6875, 0.5, 0.5, 0.5, 1.0, 0.4688, 1.0, 0.4688, 0.5, 0.6875, 0.5625, 0.6875, 0.625, 0.6562, 0.625, 0.6562, 0.5625, 0.75, 0.5, 0.75, 0.5625, 0.7188, 0.5625, 0.7188, 0.5, 0.4688, 0.5, 0.4688, 1.0, 0.4375, 1.0, 0.4375, 0.5, 0.6875, 0.375, 0.6875, 0.4375, 0.6562, 0.4375, 0.6562, 0.375, 0.75, 0.3125, 0.75, 0.375, 0.7188, 0.375, 0.7188, 0.3125, 0.4375, 0.5, 0.4375, 1.0, 0.4062, 1.0, 0.4062, 0.5, 0.6875, 0.1875, 0.6875, 0.25, 0.6562, 0.25, 0.6562, 0.1875, 0.75, 0.125, 0.75, 0.1875, 0.7188, 0.1875, 0.7188, 0.125, 0.4062, 0.5, 0.4062, 1.0, 0.375, 1.0, 0.375, 0.5, 0.6875, 0.8125, 0.6875, 0.875, 0.6562, 0.875, 0.6562, 0.8125, 0.75, 0.9375, 0.7344, 1.0, 0.7187, 0.9375, 0.375, 0.5, 0.375, 1.0, 0.3438, 1.0, 0.3438, 0.5, 0.6875, 0.625, 0.6875, 0.6875, 0.6562, 0.6875, 0.6562, 0.625, 0.75, 0.75, 0.75, 0.8125, 0.7188, 0.8125, 0.7188, 0.75, 0.3438, 0.5, 0.3438, 1.0, 0.3125, 1.0, 0.3125, 0.5, 0.6875, 0.4375, 0.6875, 0.5, 0.6562, 0.5, 0.6562, 0.4375, 0.75, 0.5625, 0.75, 0.625, 0.7188, 0.625, 0.7188, 0.5625, 0.3125, 0.5, 0.3125, 1.0, 0.2812, 1.0, 0.2812, 0.5, 0.6875, 0.25, 0.6875, 0.3125, 0.6562, 0.3125, 0.6562, 0.25, 0.75, 0.375, 0.75, 0.4375, 0.7188, 0.4375, 0.7188, 0.375, 0.2812, 0.5, 0.2812, 1.0, 0.25, 1.0, 0.25, 0.5, 0.6719, 0.0, 0.6875, 0.0625, 0.6562, 0.0625, 0.75, 0.1875, 0.75, 0.25, 0.7188, 0.25, 0.7188, 0.1875, 0.25, 0.5, 0.25, 1.0, 0.2188, 1.0, 0.2188, 0.5, 0.6875, 0.875, 0.6875, 0.9375, 0.6562, 0.9375, 0.6562, 0.875, 0.7344, 0.0, 0.75, 0.0625, 0.7187, 0.0625, 0.2188, 0.5, 0.2188, 1.0, 0.1875, 1.0, 0.1875, 0.5, 0.6875, 0.6875, 0.6875, 0.75, 0.6562, 0.75, 0.6562, 0.6875, 0.75, 0.8125, 0.75, 0.875, 0.7188, 0.875, 0.7188, 0.8125, 0.1875, 0.5, 0.1875, 1.0, 0.1562, 1.0, 0.1562, 0.5, 0.6875, 0.5, 0.6875, 0.5625, 0.6562, 0.5625, 0.6562, 0.5, 0.75, 0.625, 0.75, 0.6875, 0.7188, 0.6875, 0.7188, 0.625, 0.1562, 0.5, 0.1562, 1.0, 0.125, 1.0, 0.125, 0.5, 0.6875, 0.3125, 0.6875, 0.375, 0.6562, 0.375, 0.6562, 0.3125, 0.75, 0.4375, 0.75, 0.5, 0.7188, 0.5, 0.7188, 0.4375, 0.125, 0.5, 0.125, 1.0, 0.09375, 1.0, 0.09375, 0.5, 0.6875, 0.0625, 0.6875, 0.125, 0.6562, 0.125, 0.6562, 0.0625, 0.75, 0.25, 0.75, 0.3125, 0.7188, 0.3125, 0.7188, 0.25, 0.09375, 0.5, 0.09375, 1.0, 0.0625, 1.0, 0.0625, 0.5, 0.2968, 0.4854, 0.25, 0.49, 0.2032, 0.4854, 0.1582, 0.4717, 0.1167, 0.4496, 0.08029, 0.4197, 0.05045, 0.3833, 0.02827, 0.3418, 0.01461, 0.2968, 0.01, 0.25, 0.01461, 0.2032, 0.02827, 0.1582, 0.05045, 0.1167, 0.08029, 0.08029, 0.1167, 0.05045, 0.1582, 0.02827, 0.2032, 0.01461, 0.25, 0.01, 0.2968, 0.01461, 0.3418, 0.02827, 0.3833, 0.05045, 0.4197, 0.08029, 0.4496, 0.1167, 0.4717, 0.1582, 0.4854, 0.2032, 0.49, 0.25, 0.4854, 0.2968, 0.4717, 0.3418, 0.4496, 0.3833, 0.4197, 0.4197, 0.3833, 0.4496, 0.3418, 0.4717, 0.75, 0.0625, 0.75, 0.125, 0.7188, 0.125, 0.7187, 0.0625, 0.0625, 0.5, 0.0625, 1.0, 0.03125, 1.0, 0.03125, 0.5, 0.6562, 0.5625, 0.6562, 0.625, 0.625, 0.625, 0.625, 0.5625, 0.7187, 0.9375, 0.7031, 1.0, 0.6875, 0.9375, 0.03125, 0.5, 0.03125, 1.0, 0.0, 1.0, 0.0, 0.5, 0.75, 0.49, 0.7968, 0.4854, 0.8418, 0.4717, 0.8833, 0.4496, 0.9197, 0.4197, 0.9496, 0.3833, 0.9717, 0.3418, 0.9854, 0.2968, 0.99, 0.25, 0.9854, 0.2032, 0.9717, 0.1582, 0.9496, 0.1167, 0.9197, 0.08029, 0.8833, 0.05045, 0.8418, 0.02827, 0.7968, 0.01461, 0.75, 0.01, 0.7032, 0.01461, 0.6582, 0.02827, 0.6167, 0.05045, 0.5803, 0.08029, 0.5504, 0.1167, 0.5283, 0.1582, 0.5146, 0.2032, 0.51, 0.25, 0.5146, 0.2968, 0.5283, 0.3418, 0.5504, 0.3833, 0.5803, 0.4197, 0.6167, 0.4496, 0.6582, 0.4717, 0.7032, 0.4854, 0.6562, 0.1875, 0.6562, 0.25, 0.625, 0.25, 0.625, 0.1875, 0.625, 0.9375, 0.6094, 1.0, 0.5937, 0.9375, 0.625, 0.5, 0.625, 0.5625, 0.5937, 0.5625, 0.5937, 0.5, 0.625, 0.125, 0.625, 0.1875, 0.5937, 0.1875, 0.5937, 0.125, 0.6094, 0.0, 0.625, 0.0625, 0.5937, 0.0625, 0.625, 0.5625, 0.625, 0.625, 0.5937, 0.625, 0.5937, 0.5625, 0.625, 0.0625, 0.625, 0.125, 0.5937, 0.125, 0.5937, 0.0625, 0.625, 0.625, 0.625, 0.6875, 0.5937, 0.6875, 0.5937, 0.625, 0.625, 0.1875, 0.625, 0.25, 0.5937, 0.25, 0.5937, 0.1875, 0.625, 0.6875, 0.625, 0.75, 0.5937, 0.75, 0.5937, 0.6875, 0.625, 0.25, 0.625, 0.3125, 0.5937, 0.3125, 0.5937, 0.25, 0.625, 0.75, 0.625, 0.8125, 0.5937, 0.8125, 0.5937, 0.75, 0.625, 0.3125, 0.625, 0.375, 0.5937, 0.375, 0.5937, 0.3125, 0.625, 0.8125, 0.625, 0.875, 0.5937, 0.875, 0.5937, 0.8125, 0.625, 0.375, 0.625, 0.4375, 0.5937, 0.4375, 0.5937, 0.375, 0.625, 0.875, 0.625, 0.9375, 0.5937, 0.9375, 0.5937, 0.875, 0.625, 0.4375, 0.625, 0.5, 0.5937, 0.5, 0.5937, 0.4375, 0.5937, 0.25, 0.5937, 0.3125, 0.5625, 0.3125, 0.5625, 0.25, 0.5937, 0.75, 0.5937, 0.8125, 0.5625, 0.8125, 0.5625, 0.75, 0.5937, 0.3125, 0.5937, 0.375, 0.5625, 0.375, 0.5625, 0.3125, 0.5937, 0.8125, 0.5937, 0.875, 0.5625, 0.875, 0.5625, 0.8125, 0.5937, 0.375, 0.5937, 0.4375, 0.5625, 0.4375, 0.5625, 0.375, 0.5937, 0.875, 0.5937, 0.9375, 0.5625, 0.9375, 0.5625, 0.875, 0.5937, 0.4375, 0.5937, 0.5, 0.5625, 0.5, 0.5625, 0.4375, 0.5937, 0.9375, 0.5781, 1.0, 0.5625, 0.9375, 0.5937, 0.5, 0.5937, 0.5625, 0.5625, 0.5625, 0.5625, 0.5, 0.5937, 0.125, 0.5937, 0.1875, 0.5625, 0.1875, 0.5625, 0.125, 0.5781, 0.0, 0.5937, 0.0625, 0.5625, 0.0625, 0.5937, 0.5625, 0.5937, 0.625, 0.5625, 0.625, 0.5625, 0.5625, 0.5937, 0.0625, 0.5937, 0.125, 0.5625, 0.125, 0.5625, 0.0625, 0.5937, 0.625, 0.5937, 0.6875, 0.5625, 0.6875, 0.5625, 0.625, 0.5937, 0.1875, 0.5937, 0.25, 0.5625, 0.25, 0.5625, 0.1875, 0.5937, 0.6875, 0.5937, 0.75, 0.5625, 0.75, 0.5625, 0.6875, 0.5625, 0.5, 0.5625, 0.5625, 0.5312, 0.5625, 0.5312, 0.5, 0.5625, 0.125, 0.5625, 0.1875, 0.5312, 0.1875, 0.5312, 0.125, 0.5469, 0.0, 0.5625, 0.0625, 0.5312, 0.0625, 0.5625, 0.5625, 0.5625, 0.625, 0.5312, 0.625, 0.5312, 0.5625, 0.5625, 0.0625, 0.5625, 0.125, 0.5312, 0.125, 0.5312, 0.0625, 0.5625, 0.625, 0.5625, 0.6875, 0.5312, 0.6875, 0.5312, 0.625, 0.5625, 0.1875, 0.5625, 0.25, 0.5312, 0.25, 0.5312, 0.1875, 0.5625, 0.6875, 0.5625, 0.75, 0.5312, 0.75, 0.5312, 0.6875, 0.5625, 0.25, 0.5625, 0.3125, 0.5312, 0.3125, 0.5312, 0.25, 0.5625, 0.75, 0.5625, 0.8125, 0.5312, 0.8125, 0.5312, 0.75, 0.5625, 0.3125, 0.5625, 0.375, 0.5312, 0.375, 0.5312, 0.3125, 0.5625, 0.8125, 0.5625, 0.875, 0.5312, 0.875, 0.5312, 0.8125, 0.5625, 0.375, 0.5625, 0.4375, 0.5312, 0.4375, 0.5312, 0.375, 0.5625, 0.875, 0.5625, 0.9375, 0.5312, 0.9375, 0.5312, 0.875, 0.5625, 0.4375, 0.5625, 0.5, 0.5312, 0.5, 0.5312, 0.4375, 0.5625, 0.9375, 0.5469, 1.0, 0.5312, 0.9375, 0.5312, 0.75, 0.5312, 0.8125, 0.5, 0.8125, 0.5, 0.75, 0.5312, 0.3125, 0.5312, 0.375, 0.5, 0.375, 0.5, 0.3125, 0.5312, 0.8125, 0.5312, 0.875, 0.5, 0.875, 0.5, 0.8125, 0.5312, 0.375, 0.5312, 0.4375, 0.5, 0.4375, 0.5, 0.375, 0.5312, 0.875, 0.5312, 0.9375, 0.5, 0.9375, 0.5, 0.875, 0.5312, 0.4375, 0.5312, 0.5, 0.5, 0.5, 0.5, 0.4375, 0.5312, 0.9375, 0.5156, 1.0, 0.5, 0.9375, 0.5312, 0.5, 0.5312, 0.5625, 0.5, 0.5625, 0.5, 0.5, 0.5312, 0.125, 0.5312, 0.1875, 0.5, 0.1875, 0.5, 0.125, 0.5156, 0.0, 0.5312, 0.0625, 0.5, 0.0625, 0.5312, 0.5625, 0.5312, 0.625, 0.5, 0.625, 0.5, 0.5625, 0.5312, 0.0625, 0.5312, 0.125, 0.5, 0.125, 0.5, 0.0625, 0.5312, 0.625, 0.5312, 0.6875, 0.5, 0.6875, 0.5, 0.625, 0.5312, 0.1875, 0.5312, 0.25, 0.5, 0.25, 0.5, 0.1875, 0.5312, 0.6875, 0.5312, 0.75, 0.5, 0.75, 0.5, 0.6875, 0.5312, 0.25, 0.5312, 0.3125, 0.5, 0.3125, 0.5, 0.25, 0.5, 0.125, 0.5, 0.1875, 0.4687, 0.1875, 0.4687, 0.125, 0.4844, 0.0, 0.5, 0.0625, 0.4687, 0.0625, 0.5, 0.5625, 0.5, 0.625, 0.4687, 0.625, 0.4687, 0.5625, 0.5, 0.0625, 0.5, 0.125, 0.4687, 0.125, 0.4687, 0.0625, 0.5, 0.625, 0.5, 0.6875, 0.4687, 0.6875, 0.4687, 0.625, 0.5, 0.1875, 0.5, 0.25, 0.4687, 0.25, 0.4687, 0.1875, 0.5, 0.6875, 0.5, 0.75, 0.4687, 0.75, 0.4687, 0.6875, 0.5, 0.25, 0.5, 0.3125, 0.4687, 0.3125, 0.4687, 0.25, 0.5, 0.75, 0.5, 0.8125, 0.4687, 0.8125, 0.4687, 0.75, 0.5, 0.3125, 0.5, 0.375, 0.4687, 0.375, 0.4687, 0.3125, 0.5, 0.8125, 0.5, 0.875, 0.4687, 0.875, 0.4687, 0.8125, 0.5, 0.375, 0.5, 0.4375, 0.4687, 0.4375, 0.4687, 0.375, 0.5, 0.875, 0.5, 0.9375, 0.4687, 0.9375, 0.4687, 0.875, 0.5, 0.4375, 0.5, 0.5, 0.4687, 0.5, 0.4687, 0.4375, 0.5, 0.9375, 0.4844, 1.0, 0.4687, 0.9375, 0.5, 0.5, 0.5, 0.5625, 0.4687, 0.5625, 0.4687, 0.5, 0.4687, 0.3125, 0.4687, 0.375, 0.4375, 0.375, 0.4375, 0.3125, 0.4687, 0.8125, 0.4687, 0.875, 0.4375, 0.875, 0.4375, 0.8125, 0.4687, 0.375, 0.4687, 0.4375, 0.4375, 0.4375, 0.4375, 0.375, 0.4687, 0.875, 0.4687, 0.9375, 0.4375, 0.9375, 0.4375, 0.875, 0.4687, 0.4375, 0.4687, 0.5, 0.4375, 0.5, 0.4375, 0.4375, 0.4687, 0.9375, 0.4531, 1.0, 0.4375, 0.9375, 0.4687, 0.5, 0.4687, 0.5625, 0.4375, 0.5625, 0.4375, 0.5, 0.4687, 0.125, 0.4687, 0.1875, 0.4375, 0.1875, 0.4375, 0.125, 0.4531, 0.0, 0.4687, 0.0625, 0.4375, 0.0625, 0.4687, 0.5625, 0.4687, 0.625, 0.4375, 0.625, 0.4375, 0.5625, 0.4687, 0.0625, 0.4687, 0.125, 0.4375, 0.125, 0.4375, 0.0625, 0.4687, 0.625, 0.4687, 0.6875, 0.4375, 0.6875, 0.4375, 0.625, 0.4687, 0.1875, 0.4687, 0.25, 0.4375, 0.25, 0.4375, 0.1875, 0.4687, 0.6875, 0.4687, 0.75, 0.4375, 0.75, 0.4375, 0.6875, 0.4687, 0.25, 0.4687, 0.3125, 0.4375, 0.3125, 0.4375, 0.25, 0.4687, 0.75, 0.4687, 0.8125, 0.4375, 0.8125, 0.4375, 0.75, 0.4375, 0.5625, 0.4375, 0.625, 0.4062, 0.625, 0.4062, 0.5625, 0.4375, 0.0625, 0.4375, 0.125, 0.4062, 0.125, 0.4062, 0.0625, 0.4375, 0.625, 0.4375, 0.6875, 0.4062, 0.6875, 0.4062, 0.625, 0.4375, 0.1875, 0.4375, 0.25, 0.4062, 0.25, 0.4062, 0.1875, 0.4375, 0.6875, 0.4375, 0.75, 0.4062, 0.75, 0.4062, 0.6875, 0.4375, 0.25, 0.4375, 0.3125, 0.4062, 0.3125, 0.4062, 0.25, 0.4375, 0.75, 0.4375, 0.8125, 0.4062, 0.8125, 0.4062, 0.75, 0.4375, 0.3125, 0.4375, 0.375, 0.4062, 0.375, 0.4062, 0.3125, 0.4375, 0.8125, 0.4375, 0.875, 0.4062, 0.875, 0.4062, 0.8125, 0.4375, 0.375, 0.4375, 0.4375, 0.4062, 0.4375, 0.4062, 0.375, 0.4375, 0.875, 0.4375, 0.9375, 0.4062, 0.9375, 0.4062, 0.875, 0.4375, 0.4375, 0.4375, 0.5, 0.4062, 0.5, 0.4062, 0.4375, 0.4375, 0.9375, 0.4219, 1.0, 0.4062, 0.9375, 0.4375, 0.5, 0.4375, 0.5625, 0.4062, 0.5625, 0.4062, 0.5, 0.4375, 0.125, 0.4375, 0.1875, 0.4062, 0.1875, 0.4062, 0.125, 0.4219, 0.0, 0.4375, 0.0625, 0.4062, 0.0625, 0.4062, 0.8125, 0.4062, 0.875, 0.375, 0.875, 0.375, 0.8125, 0.4062, 0.375, 0.4062, 0.4375, 0.375, 0.4375, 0.375, 0.375, 0.4062, 0.875, 0.4062, 0.9375, 0.375, 0.9375, 0.375, 0.875, 0.4062, 0.4375, 0.4062, 0.5, 0.375, 0.5, 0.375, 0.4375, 0.4062, 0.9375, 0.3906, 1.0, 0.375, 0.9375, 0.4062, 0.5, 0.4062, 0.5625, 0.375, 0.5625, 0.375, 0.5, 0.4062, 0.125, 0.4062, 0.1875, 0.375, 0.1875, 0.375, 0.125, 0.3906, 0.0, 0.4062, 0.0625, 0.375, 0.0625, 0.4062, 0.5625, 0.4062, 0.625, 0.375, 0.625, 0.375, 0.5625, 0.4062, 0.0625, 0.4062, 0.125, 0.375, 0.125, 0.375, 0.0625, 0.4062, 0.625, 0.4062, 0.6875, 0.375, 0.6875, 0.375, 0.625, 0.4062, 0.1875, 0.4062, 0.25, 0.375, 0.25, 0.375, 0.1875, 0.4062, 0.6875, 0.4062, 0.75, 0.375, 0.75, 0.375, 0.6875, 0.4062, 0.25, 0.4062, 0.3125, 0.375, 0.3125, 0.375, 0.25, 0.4062, 0.75, 0.4062, 0.8125, 0.375, 0.8125, 0.375, 0.75, 0.4062, 0.3125, 0.4062, 0.375, 0.375, 0.375, 0.375, 0.3125, 0.375, 0.625, 0.375, 0.6875, 0.3437, 0.6875, 0.3437, 0.625, 0.375, 0.1875, 0.375, 0.25, 0.3437, 0.25, 0.3437, 0.1875, 0.375, 0.6875, 0.375, 0.75, 0.3437, 0.75, 0.3437, 0.6875, 0.375, 0.25, 0.375, 0.3125, 0.3437, 0.3125, 0.3437, 0.25, 0.375, 0.75, 0.375, 0.8125, 0.3437, 0.8125, 0.3437, 0.75, 0.375, 0.3125, 0.375, 0.375, 0.3437, 0.375, 0.3437, 0.3125, 0.375, 0.8125, 0.375, 0.875, 0.3437, 0.875, 0.3437, 0.8125, 0.375, 0.375, 0.375, 0.4375, 0.3437, 0.4375, 0.3437, 0.375, 0.375, 0.875, 0.375, 0.9375, 0.3437, 0.9375, 0.3437, 0.875, 0.375, 0.4375, 0.375, 0.5, 0.3437, 0.5, 0.3437, 0.4375, 0.375, 0.9375, 0.3594, 1.0, 0.3437, 0.9375, 0.375, 0.5, 0.375, 0.5625, 0.3437, 0.5625, 0.3437, 0.5, 0.375, 0.125, 0.375, 0.1875, 0.3437, 0.1875, 0.3437, 0.125, 0.3594, 0.0, 0.375, 0.0625, 0.3437, 0.0625, 0.375, 0.5625, 0.375, 0.625, 0.3437, 0.625, 0.3437, 0.5625, 0.375, 0.0625, 0.375, 0.125, 0.3437, 0.125, 0.3437, 0.0625, 0.3437, 0.875, 0.3437, 0.9375, 0.3125, 0.9375, 0.3125, 0.875, 0.3437, 0.4375, 0.3437, 0.5, 0.3125, 0.5, 0.3125, 0.4375, 0.3437, 0.9375, 0.3281, 1.0, 0.3125, 0.9375, 0.3437, 0.5, 0.3437, 0.5625, 0.3125, 0.5625, 0.3125, 0.5, 0.3437, 0.125, 0.3437, 0.1875, 0.3125, 0.1875, 0.3125, 0.125, 0.3281, 0.0, 0.3437, 0.0625, 0.3125, 0.0625, 0.3437, 0.5625, 0.3437, 0.625, 0.3125, 0.625, 0.3125, 0.5625, 0.3437, 0.0625, 0.3437, 0.125, 0.3125, 0.125, 0.3125, 0.0625, 0.3437, 0.625, 0.3437, 0.6875, 0.3125, 0.6875, 0.3125, 0.625, 0.3437, 0.1875, 0.3437, 0.25, 0.3125, 0.25, 0.3125, 0.1875, 0.3437, 0.6875, 0.3437, 0.75, 0.3125, 0.75, 0.3125, 0.6875, 0.3437, 0.25, 0.3437, 0.3125, 0.3125, 0.3125, 0.3125, 0.25, 0.3437, 0.75, 0.3437, 0.8125, 0.3125, 0.8125, 0.3125, 0.75, 0.3437, 0.3125, 0.3437, 0.375, 0.3125, 0.375, 0.3125, 0.3125, 0.3437, 0.8125, 0.3437, 0.875, 0.3125, 0.875, 0.3125, 0.8125, 0.3437, 0.375, 0.3437, 0.4375, 0.3125, 0.4375, 0.3125, 0.375, 0.3125, 0.1875, 0.3125, 0.25, 0.2812, 0.25, 0.2812, 0.1875, 0.3125, 0.6875, 0.3125, 0.75, 0.2812, 0.75, 0.2812, 0.6875, 0.3125, 0.25, 0.3125, 0.3125, 0.2812, 0.3125, 0.2812, 0.25, 0.3125, 0.75, 0.3125, 0.8125, 0.2812, 0.8125, 0.2812, 0.75, 0.3125, 0.3125, 0.3125, 0.375, 0.2812, 0.375, 0.2812, 0.3125, 0.3125, 0.8125, 0.3125, 0.875, 0.2812, 0.875, 0.2812, 0.8125, 0.3125, 0.375, 0.3125, 0.4375, 0.2812, 0.4375, 0.2812, 0.375, 0.3125, 0.875, 0.3125, 0.9375, 0.2812, 0.9375, 0.2812, 0.875, 0.3125, 0.4375, 0.3125, 0.5, 0.2812, 0.5, 0.2812, 0.4375, 0.3125, 0.9375, 0.2969, 1.0, 0.2812, 0.9375, 0.3125, 0.5, 0.3125, 0.5625, 0.2812, 0.5625, 0.2812, 0.5, 0.3125, 0.125, 0.3125, 0.1875, 0.2812, 0.1875, 0.2812, 0.125, 0.2969, 0.0, 0.3125, 0.0625, 0.2812, 0.0625, 0.3125, 0.5625, 0.3125, 0.625, 0.2812, 0.625, 0.2812, 0.5625, 0.3125, 0.0625, 0.3125, 0.125, 0.2812, 0.125, 0.2812, 0.0625, 0.3125, 0.625, 0.3125, 0.6875, 0.2812, 0.6875, 0.2812, 0.625, 0.2812, 0.4375, 0.2812, 0.5, 0.25, 0.5, 0.25, 0.4375, 0.2812, 0.9375, 0.2656, 1.0, 0.25, 0.9375, 0.2812, 0.5, 0.2812, 0.5625, 0.25, 0.5625, 0.25, 0.5, 0.2812, 0.125, 0.2812, 0.1875, 0.25, 0.1875, 0.25, 0.125, 0.2656, 0.0, 0.2812, 0.0625, 0.25, 0.0625, 0.2812, 0.5625, 0.2812, 0.625, 0.25, 0.625, 0.25, 0.5625, 0.2812, 0.0625, 0.2812, 0.125, 0.25, 0.125, 0.25, 0.0625, 0.2812, 0.625, 0.2812, 0.6875, 0.25, 0.6875, 0.25, 0.625, 0.2812, 0.1875, 0.2812, 0.25, 0.25, 0.25, 0.25, 0.1875, 0.2812, 0.6875, 0.2812, 0.75, 0.25, 0.75, 0.25, 0.6875, 0.2812, 0.25, 0.2812, 0.3125, 0.25, 0.3125, 0.25, 0.25, 0.2812, 0.75, 0.2812, 0.8125, 0.25, 0.8125, 0.25, 0.75, 0.2812, 0.3125, 0.2812, 0.375, 0.25, 0.375, 0.25, 0.3125, 0.2812, 0.8125, 0.2812, 0.875, 0.25, 0.875, 0.25, 0.8125, 0.2812, 0.375, 0.2812, 0.4375, 0.25, 0.4375, 0.25, 0.375, 0.2812, 0.875, 0.2812, 0.9375, 0.25, 0.9375, 0.25, 0.875, 0.25, 0.6875, 0.25, 0.75, 0.2188, 0.75, 0.2187, 0.6875, 0.25, 0.25, 0.25, 0.3125, 0.2187, 0.3125, 0.2188, 0.25, 0.25, 0.75, 0.25, 0.8125, 0.2188, 0.8125, 0.2188, 0.75, 0.25, 0.3125, 0.25, 0.375, 0.2188, 0.375, 0.2187, 0.3125, 0.25, 0.8125, 0.25, 0.875, 0.2188, 0.875, 0.2188, 0.8125, 0.25, 0.375, 0.25, 0.4375, 0.2187, 0.4375, 0.2188, 0.375, 0.25, 0.875, 0.25, 0.9375, 0.2188, 0.9375, 0.2188, 0.875, 0.25, 0.4375, 0.25, 0.5, 0.2187, 0.5, 0.2187, 0.4375, 0.25, 0.9375, 0.2344, 1.0, 0.2188, 0.9375, 0.25, 0.5, 0.25, 0.5625, 0.2187, 0.5625, 0.2187, 0.5, 0.25, 0.125, 0.25, 0.1875, 0.2188, 0.1875, 0.2188, 0.125, 0.2344, 0.0, 0.25, 0.0625, 0.2188, 0.0625, 0.25, 0.5625, 0.25, 0.625, 0.2188, 0.625, 0.2187, 0.5625, 0.25, 0.0625, 0.25, 0.125, 0.2188, 0.125, 0.2188, 0.0625, 0.25, 0.625, 0.25, 0.6875, 0.2187, 0.6875, 0.2188, 0.625, 0.25, 0.1875, 0.25, 0.25, 0.2188, 0.25, 0.2188, 0.1875, 0.2188, 0.9375, 0.2031, 1.0, 0.1875, 0.9375, 0.2187, 0.5, 0.2187, 0.5625, 0.1875, 0.5625, 0.1875, 0.5, 0.2188, 0.125, 0.2188, 0.1875, 0.1875, 0.1875, 0.1875, 0.125, 0.2031, 0.0, 0.2188, 0.0625, 0.1875, 0.0625, 0.2187, 0.5625, 0.2188, 0.625, 0.1875, 0.625, 0.1875, 0.5625, 0.2188, 0.0625, 0.2188, 0.125, 0.1875, 0.125, 0.1875, 0.0625, 0.2188, 0.625, 0.2187, 0.6875, 0.1875, 0.6875, 0.1875, 0.625, 0.2188, 0.1875, 0.2188, 0.25, 0.1875, 0.25, 0.1875, 0.1875, 0.2187, 0.6875, 0.2188, 0.75, 0.1875, 0.75, 0.1875, 0.6875, 0.2188, 0.25, 0.2187, 0.3125, 0.1875, 0.3125, 0.1875, 0.25, 0.2188, 0.75, 0.2188, 0.8125, 0.1875, 0.8125, 0.1875, 0.75, 0.2187, 0.3125, 0.2188, 0.375, 0.1875, 0.375, 0.1875, 0.3125, 0.2188, 0.8125, 0.2188, 0.875, 0.1875, 0.875, 0.1875, 0.8125, 0.2188, 0.375, 0.2187, 0.4375, 0.1875, 0.4375, 0.1875, 0.375, 0.2188, 0.875, 0.2188, 0.9375, 0.1875, 0.9375, 0.1875, 0.875, 0.2187, 0.4375, 0.2187, 0.5, 0.1875, 0.5, 0.1875, 0.4375, 0.1875, 0.25, 0.1875, 0.3125, 0.1562, 0.3125, 0.1562, 0.25, 0.1875, 0.75, 0.1875, 0.8125, 0.1563, 0.8125, 0.1562, 0.75, 0.1875, 0.3125, 0.1875, 0.375, 0.1562, 0.375, 0.1562, 0.3125, 0.1875, 0.8125, 0.1875, 0.875, 0.1563, 0.875, 0.1563, 0.8125, 0.1875, 0.375, 0.1875, 0.4375, 0.1562, 0.4375, 0.1562, 0.375, 0.1875, 0.875, 0.1875, 0.9375, 0.1563, 0.9375, 0.1563, 0.875, 0.1875, 0.4375, 0.1875, 0.5, 0.1562, 0.5, 0.1562, 0.4375, 0.1875, 0.9375, 0.1719, 1.0, 0.1563, 0.9375, 0.1875, 0.5, 0.1875, 0.5625, 0.1562, 0.5625, 0.1562, 0.5, 0.1875, 0.125, 0.1875, 0.1875, 0.1563, 0.1875, 0.1563, 0.125, 0.1719, 0.0, 0.1875, 0.0625, 0.1563, 0.0625, 0.1875, 0.5625, 0.1875, 0.625, 0.1562, 0.625, 0.1562, 0.5625, 0.1875, 0.0625, 0.1875, 0.125, 0.1563, 0.125, 0.1563, 0.0625, 0.1875, 0.625, 0.1875, 0.6875, 0.1562, 0.6875, 0.1562, 0.625, 0.1875, 0.1875, 0.1875, 0.25, 0.1562, 0.25, 0.1563, 0.1875, 0.1875, 0.6875, 0.1875, 0.75, 0.1562, 0.75, 0.1562, 0.6875, 0.1562, 0.5, 0.1562, 0.5625, 0.125, 0.5625, 0.125, 0.5, 0.1563, 0.125, 0.1563, 0.1875, 0.125, 0.1875, 0.125, 0.125, 0.1406, 0.0, 0.1563, 0.0625, 0.125, 0.0625, 0.1562, 0.5625, 0.1562, 0.625, 0.125, 0.625, 0.125, 0.5625, 0.1563, 0.0625, 0.1563, 0.125, 0.125, 0.125, 0.125, 0.0625, 0.1562, 0.625, 0.1562, 0.6875, 0.125, 0.6875, 0.125, 0.625, 0.1563, 0.1875, 0.1562, 0.25, 0.125, 0.25, 0.125, 0.1875, 0.1562, 0.6875, 0.1562, 0.75, 0.125, 0.75, 0.125, 0.6875, 0.1562, 0.25, 0.1562, 0.3125, 0.125, 0.3125, 0.125, 0.25, 0.1562, 0.75, 0.1563, 0.8125, 0.125, 0.8125, 0.125, 0.75, 0.1562, 0.3125, 0.1562, 0.375, 0.125, 0.375, 0.125, 0.3125, 0.1563, 0.8125, 0.1563, 0.875, 0.125, 0.875, 0.125, 0.8125, 0.1562, 0.375, 0.1562, 0.4375, 0.125, 0.4375, 0.125, 0.375, 0.1563, 0.875, 0.1563, 0.9375, 0.125, 0.9375, 0.125, 0.875, 0.1562, 0.4375, 0.1562, 0.5, 0.125, 0.5, 0.125, 0.4375, 0.1563, 0.9375, 0.1406, 1.0, 0.125, 0.9375, 0.125, 0.75, 0.125, 0.8125, 0.09375, 0.8125, 0.09375, 0.75, 0.125, 0.3125, 0.125, 0.375, 0.09375, 0.375, 0.09375, 0.3125, 0.125, 0.8125, 0.125, 0.875, 0.09375, 0.875, 0.09375, 0.8125, 0.125, 0.375, 0.125, 0.4375, 0.09375, 0.4375, 0.09375, 0.375, 0.125, 0.875, 0.125, 0.9375, 0.09375, 0.9375, 0.09375, 0.875, 0.125, 0.4375, 0.125, 0.5, 0.09375, 0.5, 0.09375, 0.4375, 0.125, 0.9375, 0.1094, 1.0, 0.09375, 0.9375, 0.125, 0.5, 0.125, 0.5625, 0.09375, 0.5625, 0.09375, 0.5, 0.125, 0.125, 0.125, 0.1875, 0.09375, 0.1875, 0.09375, 0.125, 0.1094, 0.0, 0.125, 0.0625, 0.09375, 0.0625, 0.125, 0.5625, 0.125, 0.625, 0.09375, 0.625, 0.09375, 0.5625, 0.125, 0.0625, 0.125, 0.125, 0.09375, 0.125, 0.09375, 0.0625, 0.125, 0.625, 0.125, 0.6875, 0.09375, 0.6875, 0.09375, 0.625, 0.125, 0.1875, 0.125, 0.25, 0.09375, 0.25, 0.09375, 0.1875, 0.125, 0.6875, 0.125, 0.75, 0.09375, 0.75, 0.09375, 0.6875, 0.125, 0.25, 0.125, 0.3125, 0.09375, 0.3125, 0.09375, 0.25, 0.07813, 0.0, 0.09375, 0.0625, 0.0625, 0.0625, 0.09375, 0.5625, 0.09375, 0.625, 0.0625, 0.625, 0.0625, 0.5625, 0.09375, 0.0625, 0.09375, 0.125, 0.0625, 0.125, 0.0625, 0.0625, 0.09375, 0.625, 0.09375, 0.6875, 0.0625, 0.6875, 0.0625, 0.625, 0.09375, 0.1875, 0.09375, 0.25, 0.0625, 0.25, 0.0625, 0.1875, 0.09375, 0.6875, 0.09375, 0.75, 0.0625, 0.75, 0.0625, 0.6875, 0.09375, 0.25, 0.09375, 0.3125, 0.0625, 0.3125, 0.0625, 0.25, 0.09375, 0.75, 0.09375, 0.8125, 0.0625, 0.8125, 0.0625, 0.75, 0.09375, 0.3125, 0.09375, 0.375, 0.0625, 0.375, 0.0625, 0.3125, 0.09375, 0.8125, 0.09375, 0.875, 0.0625, 0.875, 0.0625, 0.8125, 0.09375, 0.375, 0.09375, 0.4375, 0.0625, 0.4375, 0.0625, 0.375, 0.09375, 0.875, 0.09375, 0.9375, 0.0625, 0.9375, 0.0625, 0.875, 0.09375, 0.4375, 0.09375, 0.5, 0.0625, 0.5, 0.0625, 0.4375, 0.09375, 0.9375, 0.07813, 1.0, 0.0625, 0.9375, 0.09375, 0.5, 0.09375, 0.5625, 0.0625, 0.5625, 0.0625, 0.5, 0.09375, 0.125, 0.09375, 0.1875, 0.0625, 0.1875, 0.0625, 0.125, 0.0625, 0.8125, 0.0625, 0.875, 0.03125, 0.875, 0.03125, 0.8125, 0.0625, 0.375, 0.0625, 0.4375, 0.03125, 0.4375, 0.03125, 0.375, 0.0625, 0.875, 0.0625, 0.9375, 0.03125, 0.9375, 0.03125, 0.875, 0.0625, 0.4375, 0.0625, 0.5, 0.03125, 0.5, 0.03125, 0.4375, 0.0625, 0.9375, 0.04688, 1.0, 0.03125, 0.9375, 0.0625, 0.5, 0.0625, 0.5625, 0.03125, 0.5625, 0.03125, 0.5, 0.0625, 0.125, 0.0625, 0.1875, 0.03125, 0.1875, 0.03125, 0.125, 0.04688, 0.0, 0.0625, 0.0625, 0.03125, 0.0625, 0.0625, 0.5625, 0.0625, 0.625, 0.03125, 0.625, 0.03125, 0.5625, 0.0625, 0.0625, 0.0625, 0.125, 0.03125, 0.125, 0.03125, 0.0625, 0.0625, 0.625, 0.0625, 0.6875, 0.03125, 0.6875, 0.03125, 0.625, 0.0625, 0.1875, 0.0625, 0.25, 0.03125, 0.25, 0.03125, 0.1875, 0.0625, 0.6875, 0.0625, 0.75, 0.03125, 0.75, 0.03125, 0.6875, 0.0625, 0.25, 0.0625, 0.3125, 0.03125, 0.3125, 0.03125, 0.25, 0.0625, 0.75, 0.0625, 0.8125, 0.03125, 0.8125, 0.03125, 0.75, 0.0625, 0.3125, 0.0625, 0.375, 0.03125, 0.375, 0.03125, 0.3125, 0.03125, 0.0625, 0.03125, 0.125, 8.941e-08, 0.125, 2.384e-07, 0.0625, 0.03125, 0.625, 0.03125, 0.6875, 0.0, 0.6875, 5.96e-08, 0.625, 0.03125, 0.1875, 0.03125, 0.25, 0.0, 0.25, 5.96e-08, 0.1875, 0.03125, 0.6875, 0.03125, 0.75, 0.0, 0.75, 0.0, 0.6875, 0.03125, 0.25, 0.03125, 0.3125, 0.0, 0.3125, 0.0, 0.25, 0.03125, 0.75, 0.03125, 0.8125, 5.96e-08, 0.8125, 0.0, 0.75, 0.03125, 0.3125, 0.03125, 0.375, 5.96e-08, 0.375, 0.0, 0.3125, 0.03125, 0.8125, 0.03125, 0.875, 8.941e-08, 0.875, 5.96e-08, 0.8125, 0.03125, 0.375, 0.03125, 0.4375, 0.0, 0.4375, 5.96e-08, 0.375, 0.03125, 0.875, 0.03125, 0.9375, 2.384e-07, 0.9375, 8.941e-08, 0.875, 0.03125, 0.4375, 0.03125, 0.5, 0.0, 0.5, 0.0, 0.4375, 0.03125, 0.9375, 0.01563, 1.0, 2.384e-07, 0.9375, 0.03125, 0.5, 0.03125, 0.5625, 0.0, 0.5625, 0.0, 0.5, 0.03125, 0.125, 0.03125, 0.1875, 5.96e-08, 0.1875, 8.941e-08, 0.125, 0.01563, 0.0, 0.03125, 0.0625, 2.384e-07, 0.0625, 0.03125, 0.5625, 0.03125, 0.625, 5.96e-08, 0.625, 0.0, 0.5625, 1.0, 0.375, 1.0, 0.4375, 0.9688, 0.4375, 0.9688, 0.375, 1.0, 0.875, 1.0, 0.9375, 0.9688, 0.9375, 0.9688, 0.875, 1.0, 0.4375, 1.0, 0.5, 0.9688, 0.5, 0.9688, 0.4375, 1.0, 0.9375, 0.9844, 1.0, 0.9688, 0.9375, 1.0, 0.5, 1.0, 0.5625, 0.9688, 0.5625, 0.9688, 0.5, 1.0, 0.125, 1.0, 0.1875, 0.9688, 0.1875, 0.9688, 0.125, 0.9844, 0.0, 1.0, 0.0625, 0.9688, 0.0625, 1.0, 0.5625, 1.0, 0.625, 0.9688, 0.625, 0.9688, 0.5625, 1.0, 0.0625, 1.0, 0.125, 0.9688, 0.125, 0.9688, 0.0625, 1.0, 0.625, 1.0, 0.6875, 0.9688, 0.6875, 0.9688, 0.625, 1.0, 0.1875, 1.0, 0.25, 0.9688, 0.25, 0.9688, 0.1875, 1.0, 0.6875, 1.0, 0.75, 0.9688, 0.75, 0.9688, 0.6875, 1.0, 0.25, 1.0, 0.3125, 0.9688, 0.3125, 0.9688, 0.25, 1.0, 0.75, 1.0, 0.8125, 0.9688, 0.8125, 0.9688, 0.75, 1.0, 0.3125, 1.0, 0.375, 0.9688, 0.375, 0.9688, 0.3125, 1.0, 0.8125, 1.0, 0.875, 0.9688, 0.875, 0.9688, 0.8125, 0.9688, 0.625, 0.9688, 0.6875, 0.9375, 0.6875, 0.9375, 0.625, 0.9688, 0.1875, 0.9688, 0.25, 0.9375, 0.25, 0.9375, 0.1875, 0.9688, 0.6875, 0.9688, 0.75, 0.9375, 0.75, 0.9375, 0.6875, 0.9688, 0.25, 0.9688, 0.3125, 0.9375, 0.3125, 0.9375, 0.25, 0.9688, 0.75, 0.9688, 0.8125, 0.9375, 0.8125, 0.9375, 0.75, 0.9688, 0.3125, 0.9688, 0.375, 0.9375, 0.375, 0.9375, 0.3125, 0.9688, 0.8125, 0.9688, 0.875, 0.9375, 0.875, 0.9375, 0.8125, 0.9688, 0.375, 0.9688, 0.4375, 0.9375, 0.4375, 0.9375, 0.375, 0.9688, 0.875, 0.9688, 0.9375, 0.9375, 0.9375, 0.9375, 0.875, 0.9688, 0.4375, 0.9688, 0.5, 0.9375, 0.5, 0.9375, 0.4375, 0.9688, 0.9375, 0.9531, 1.0, 0.9375, 0.9375, 0.9688, 0.5, 0.9688, 0.5625, 0.9375, 0.5625, 0.9375, 0.5, 0.9688, 0.125, 0.9688, 0.1875, 0.9375, 0.1875, 0.9375, 0.125, 0.9531, 0.0, 0.9688, 0.0625, 0.9375, 0.0625, 0.9688, 0.5625, 0.9688, 0.625, 0.9375, 0.625, 0.9375, 0.5625, 0.9688, 0.0625, 0.9688, 0.125, 0.9375, 0.125, 0.9375, 0.0625, 0.9375, 0.875, 0.9375, 0.9375, 0.9063, 0.9375, 0.9063, 0.875, 0.9375, 0.4375, 0.9375, 0.5, 0.9062, 0.5, 0.9062, 0.4375, 0.9375, 0.9375, 0.9219, 1.0, 0.9063, 0.9375, 0.9375, 0.5, 0.9375, 0.5625, 0.9062, 0.5625, 0.9062, 0.5, 0.9375, 0.125, 0.9375, 0.1875, 0.9062, 0.1875, 0.9063, 0.125, 0.9219, 0.0, 0.9375, 0.0625, 0.9063, 0.0625, 0.9375, 0.5625, 0.9375, 0.625, 0.9062, 0.625, 0.9062, 0.5625, 0.9375, 0.0625, 0.9375, 0.125, 0.9063, 0.125, 0.9063, 0.0625, 0.9375, 0.625, 0.9375, 0.6875, 0.9062, 0.6875, 0.9062, 0.625, 0.9375, 0.1875, 0.9375, 0.25, 0.9062, 0.25, 0.9062, 0.1875, 0.9375, 0.6875, 0.9375, 0.75, 0.9062, 0.75, 0.9062, 0.6875, 0.9375, 0.25, 0.9375, 0.3125, 0.9062, 0.3125, 0.9062, 0.25, 0.9375, 0.75, 0.9375, 0.8125, 0.9062, 0.8125, 0.9062, 0.75, 0.9375, 0.3125, 0.9375, 0.375, 0.9062, 0.375, 0.9062, 0.3125, 0.9375, 0.8125, 0.9375, 0.875, 0.9063, 0.875, 0.9062, 0.8125, 0.9375, 0.375, 0.9375, 0.4375, 0.9062, 0.4375, 0.9062, 0.375, 0.9062, 0.1875, 0.9062, 0.25, 0.875, 0.25, 0.875, 0.1875, 0.9062, 0.6875, 0.9062, 0.75, 0.875, 0.75, 0.875, 0.6875, 0.9062, 0.25, 0.9062, 0.3125, 0.875, 0.3125, 0.875, 0.25, 0.9062, 0.75, 0.9062, 0.8125, 0.875, 0.8125, 0.875, 0.75, 0.9062, 0.3125, 0.9062, 0.375, 0.875, 0.375, 0.875, 0.3125, 0.9062, 0.8125, 0.9063, 0.875, 0.875, 0.875, 0.875, 0.8125, 0.9062, 0.375, 0.9062, 0.4375, 0.875, 0.4375, 0.875, 0.375, 0.9063, 0.875, 0.9063, 0.9375, 0.875, 0.9375, 0.875, 0.875, 0.9062, 0.4375, 0.9062, 0.5, 0.875, 0.5, 0.875, 0.4375, 0.9063, 0.9375, 0.8906, 1.0, 0.875, 0.9375, 0.9062, 0.5, 0.9062, 0.5625, 0.875, 0.5625, 0.875, 0.5, 0.9063, 0.125, 0.9062, 0.1875, 0.875, 0.1875, 0.875, 0.125, 0.8906, 0.0, 0.9063, 0.0625, 0.875, 0.0625, 0.9062, 0.5625, 0.9062, 0.625, 0.875, 0.625, 0.875, 0.5625, 0.9063, 0.0625, 0.9063, 0.125, 0.875, 0.125, 0.875, 0.0625, 0.9062, 0.625, 0.9062, 0.6875, 0.875, 0.6875, 0.875, 0.625, 0.875, 0.4375, 0.875, 0.5, 0.8438, 0.5, 0.8438, 0.4375, 0.875, 0.9375, 0.8594, 1.0, 0.8438, 0.9375, 0.875, 0.5, 0.875, 0.5625, 0.8438, 0.5625, 0.8438, 0.5, 0.875, 0.125, 0.875, 0.1875, 0.8438, 0.1875, 0.8438, 0.125, 0.8594, 0.0, 0.875, 0.0625, 0.8438, 0.0625, 0.875, 0.5625, 0.875, 0.625, 0.8438, 0.625, 0.8438, 0.5625, 0.875, 0.0625, 0.875, 0.125, 0.8438, 0.125, 0.8438, 0.0625, 0.875, 0.625, 0.875, 0.6875, 0.8438, 0.6875, 0.8438, 0.625, 0.875, 0.1875, 0.875, 0.25, 0.8438, 0.25, 0.8438, 0.1875, 0.875, 0.6875, 0.875, 0.75, 0.8438, 0.75, 0.8438, 0.6875, 0.875, 0.25, 0.875, 0.3125, 0.8438, 0.3125, 0.8438, 0.25, 0.875, 0.75, 0.875, 0.8125, 0.8438, 0.8125, 0.8438, 0.75, 0.875, 0.3125, 0.875, 0.375, 0.8438, 0.375, 0.8438, 0.3125, 0.875, 0.8125, 0.875, 0.875, 0.8438, 0.875, 0.8438, 0.8125, 0.875, 0.375, 0.875, 0.4375, 0.8438, 0.4375, 0.8438, 0.375, 0.875, 0.875, 0.875, 0.9375, 0.8438, 0.9375, 0.8438, 0.875, 0.8438, 0.6875, 0.8438, 0.75, 0.8125, 0.75, 0.8125, 0.6875, 0.8438, 0.25, 0.8438, 0.3125, 0.8125, 0.3125, 0.8125, 0.25, 0.8438, 0.75, 0.8438, 0.8125, 0.8125, 0.8125, 0.8125, 0.75, 0.8438, 0.3125, 0.8438, 0.375, 0.8125, 0.375, 0.8125, 0.3125, 0.8438, 0.8125, 0.8438, 0.875, 0.8125, 0.875, 0.8125, 0.8125, 0.8438, 0.375, 0.8438, 0.4375, 0.8125, 0.4375, 0.8125, 0.375, 0.8438, 0.875, 0.8438, 0.9375, 0.8125, 0.9375, 0.8125, 0.875, 0.8438, 0.4375, 0.8438, 0.5, 0.8125, 0.5, 0.8125, 0.4375, 0.8438, 0.9375, 0.8281, 1.0, 0.8125, 0.9375, 0.8438, 0.5, 0.8438, 0.5625, 0.8125, 0.5625, 0.8125, 0.5, 0.8438, 0.125, 0.8438, 0.1875, 0.8125, 0.1875, 0.8125, 0.125, 0.8281, 0.0, 0.8438, 0.0625, 0.8125, 0.0625, 0.8438, 0.5625, 0.8438, 0.625, 0.8125, 0.625, 0.8125, 0.5625, 0.8438, 0.0625, 0.8438, 0.125, 0.8125, 0.125, 0.8125, 0.0625, 0.8438, 0.625, 0.8438, 0.6875, 0.8125, 0.6875, 0.8125, 0.625, 0.8438, 0.1875, 0.8438, 0.25, 0.8125, 0.25, 0.8125, 0.1875, 0.8125, 0.9375, 0.7969, 1.0, 0.7812, 0.9375, 0.8125, 0.5, 0.8125, 0.5625, 0.7812, 0.5625, 0.7812, 0.5, 0.8125, 0.125, 0.8125, 0.1875, 0.7812, 0.1875, 0.7812, 0.125, 0.7969, 0.0, 0.8125, 0.0625, 0.7812, 0.0625, 0.8125, 0.5625, 0.8125, 0.625, 0.7812, 0.625, 0.7812, 0.5625, 0.8125, 0.0625, 0.8125, 0.125, 0.7812, 0.125, 0.7812, 0.0625, 0.8125, 0.625, 0.8125, 0.6875, 0.7812, 0.6875, 0.7812, 0.625, 0.8125, 0.1875, 0.8125, 0.25, 0.7812, 0.25, 0.7812, 0.1875, 0.8125, 0.6875, 0.8125, 0.75, 0.7812, 0.75, 0.7812, 0.6875, 0.8125, 0.25, 0.8125, 0.3125, 0.7812, 0.3125, 0.7812, 0.25, 0.8125, 0.75, 0.8125, 0.8125, 0.7812, 0.8125, 0.7812, 0.75, 0.8125, 0.3125, 0.8125, 0.375, 0.7812, 0.375, 0.7812, 0.3125, 0.8125, 0.8125, 0.8125, 0.875, 0.7812, 0.875, 0.7812, 0.8125, 0.8125, 0.375, 0.8125, 0.4375, 0.7812, 0.4375, 0.7812, 0.375, 0.8125, 0.875, 0.8125, 0.9375, 0.7812, 0.9375, 0.7812, 0.875, 0.8125, 0.4375, 0.8125, 0.5, 0.7812, 0.5, 0.7812, 0.4375, 0.7812, 0.75, 0.7812, 0.8125, 0.75, 0.8125, 0.75, 0.75, 0.7812, 0.3125, 0.7812, 0.375, 0.75, 0.375, 0.75, 0.3125, 0.7812, 0.8125, 0.7812, 0.875, 0.75, 0.875, 0.75, 0.8125, 0.7812, 0.375, 0.7812, 0.4375, 0.75, 0.4375, 0.75, 0.375, 0.7812, 0.875, 0.7812, 0.9375, 0.75, 0.9375, 0.75, 0.875, 0.7812, 0.4375, 0.7812, 0.5, 0.75, 0.5, 0.75, 0.4375, 0.7812, 0.9375, 0.7656, 1.0, 0.75, 0.9375, 0.7812, 0.5, 0.7812, 0.5625, 0.75, 0.5625, 0.75, 0.5, 0.7812, 0.125, 0.7812, 0.1875, 0.75, 0.1875, 0.75, 0.125, 0.7656, 0.0, 0.7812, 0.0625, 0.75, 0.0625, 0.7812, 0.5625, 0.7812, 0.625, 0.75, 0.625, 0.75, 0.5625, 0.7812, 0.0625, 0.7812, 0.125, 0.75, 0.125, 0.75, 0.0625, 0.7812, 0.625, 0.7812, 0.6875, 0.75, 0.6875, 0.75, 0.625, 0.7812, 0.1875, 0.7812, 0.25, 0.75, 0.25, 0.75, 0.1875, 0.7812, 0.6875, 0.7812, 0.75, 0.75, 0.75, 0.75, 0.6875, 0.7812, 0.25, 0.7812, 0.3125, 0.75, 0.3125, 0.75, 0.25])
me_plane.materials.append(mat_material_001)
me_plane.use_remesh_fix_poles = True
me_plane.use_remesh_preserve_attributes = False
me_plane.use_mirror_vertex_groups = False
me_plane.update()

# ---- objects
ob_light = bpy.data.objects.new('Light', light_light)
ob_camera = bpy.data.objects.new('Camera', cam_camera)
ob_plane = bpy.data.objects.new('Plane', me_plane)

# ---- transforms, parenting, visibility, modifiers, constraints
ob_light.location = (4.076, 1.005, 5.904)
ob_light.rotation_euler = (0.6503, 0.05522, 1.866)
ob_light.lock_rotations_4d = False
ob_light.empty_display_type = 'ARROWS'
ob_light.color = (0.0, 0.0, 0.0, 0.0)
ob_light.lineart.crease_threshold = 0.0
ob_camera.location = (7.359, -6.926, 4.958)
ob_camera.rotation_euler = (1.109, 0.0, 0.8149)
ob_camera.lock_rotations_4d = False
ob_camera.empty_display_type = 'ARROWS'
ob_camera.color = (0.0, 0.0, 0.0, 0.0)
ob_camera.display_type = 'WIRE'
ob_camera.lineart.crease_threshold = 0.0
ob_plane.location = (0.0, 0.0, 0.0)
ob_plane.lineart.crease_threshold = 0.0

# ---- collection membership
col_collection.objects.link(ob_light)
col_collection.objects.link(ob_camera)
col_collection.objects.link(ob_plane)

# ---- scene / render settings (as saved in the file)
scene.camera = ob_camera
scene.frame_start = 1; scene.frame_end = 250; scene.frame_set(1)
scene.render.engine = 'BLENDER_EEVEE_NEXT'
scene.cycles.use_denoising = False
scene.cycles.samples = 128
scene.cycles.sampling_pattern = 'TABULATED_SOBOL'
scene.cycles.use_adaptive_sampling = False
scene.cycles.use_light_tree = False
scene.view_settings.view_transform = 'Filmic'
bpy.context.view_layer.update()
